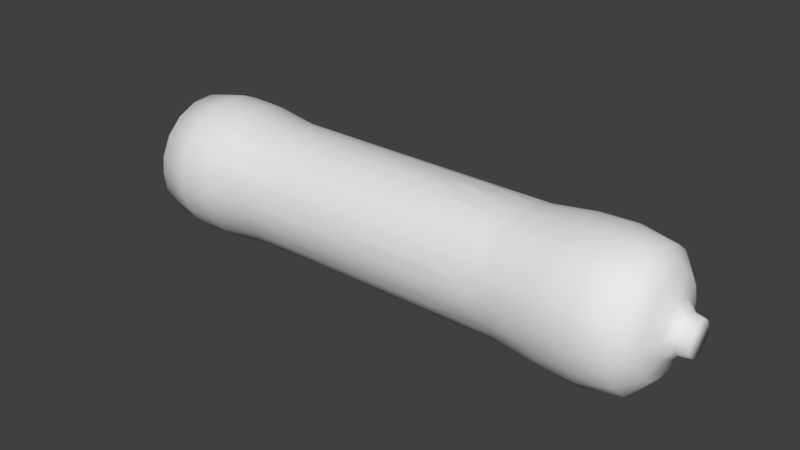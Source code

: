 # Source: Resistor.blend  (saved by Blender 2.79.0; exported with 4.5.12 LTS)
import bpy
from mathutils import Matrix  # noqa: F401  (used for matrix-valued properties, if any)

bpy.ops.wm.read_factory_settings(use_empty=True)
scene = bpy.context.scene
scene.name = 'Scene'

# ---- collections
col_collection_1 = bpy.data.collections.new('Collection 1'); scene.collection.children.link(col_collection_1)

# ---- materials (node trees are filled in below, after node groups)
mat_base = bpy.data.materials.new('Base')
mat_base.alpha_threshold = 0.0
mat_base.use_transparent_shadow = False
mat_base.diffuse_color = (0.8006, 0.8006, 0.8006, 1.0)
mat_base.roughness = 0.5
mat_color1 = bpy.data.materials.new('Color1')
mat_color1.alpha_threshold = 0.0
mat_color1.use_transparent_shadow = False
mat_color1.roughness = 0.5
mat_color2 = bpy.data.materials.new('Color2')
mat_color2.alpha_threshold = 0.0
mat_color2.use_transparent_shadow = False
mat_color2.roughness = 0.5
mat_color3 = bpy.data.materials.new('Color3')
mat_color3.alpha_threshold = 0.0
mat_color3.use_transparent_shadow = False
mat_color3.roughness = 0.5
mat_color4 = bpy.data.materials.new('Color4')
mat_color4.alpha_threshold = 0.0
mat_color4.use_transparent_shadow = False
mat_color4.roughness = 0.5
mat_color5 = bpy.data.materials.new('Color5')
mat_color5.alpha_threshold = 0.0
mat_color5.use_transparent_shadow = False
mat_color5.roughness = 0.5

# ---- material node trees

# ---- world
world_world = bpy.data.worlds.new('World'); scene.world = world_world
world_world.color = (0.05088, 0.05088, 0.05088)
world_world.use_sun_shadow = False
world_world.sun_shadow_jitter_overblur = 0.0
world_world.cycles.sampling_method = 'MANUAL'

# ---- meshes
me_circle_001 = bpy.data.meshes.new('Circle.001')
me_circle_001.from_pydata([(0.8518, 0.7147, -17.2), (-0.1, -1.105, -17.2), (-0.4719, 1.004, -17.2), (0.4719, 1.004, -17.2), (0.2839, -1.073, -17.2), (-0.7869, 0.7822, -17.2), (-9.648e-07, 1.12, -17.19), (0.6336, -0.9108, -17.2), (-1.045, 0.3803, -17.2), (0.9069, -0.6391, -17.2), (1.071, -0.2904, -17.2), (-1.103, -0.1945, -17.19), (1.103, 0.1945, -17.19), (-0.8518, -0.7147, -17.2), (-0.4719, -1.004, -17.2), (-2.701, -0.2659, -16.3), (2.629, -0.6739, -16.3), (-2.447, -1.174, -16.3), (2.701, 0.2659, -16.3), (-1.898, -1.94, -16.3), (2.447, 1.174, -16.3), (-1.12, -2.472, -16.3), (-0.7309, 2.614, -16.3), (1.898, 1.94, -16.3), (-0.2072, -2.706, -16.3), (-1.581, 2.206, -16.3), (1.12, 2.472, -16.3), (0.7309, -2.614, -16.3), (-2.24, 1.532, -16.3), (0.2072, 2.706, -16.3), (1.581, -2.206, -16.3), (-2.629, 0.6739, -16.3), (2.24, -1.532, -16.3), (-4.041, -1.146, -13.28), (4.186, -1.371e-06, -13.27), (-3.405, -2.459, -13.28), (4.041, 1.146, -13.28), (-1.83, -3.78, -13.28), (-0.7268, 4.122, -13.27), (3.405, 2.459, -13.28), (-0.7268, -4.122, -13.27), (-2.093, 3.625, -13.27), (2.093, 3.625, -13.27), (0.427, -4.178, -13.28), (-3.206, 2.691, -13.27), (1.028, 4.072, -13.28), (1.83, -3.78, -13.28), (-4.041, 1.146, -13.28), (3.405, -2.459, -13.28), (-4.186, 1.49e-07, -13.27), (4.041, -1.146, -13.28), (-2.913, -2.444, -9.0), (3.573, 1.3, -9.0), (-1.901, -3.293, -9.0), (-0.6602, 3.744, -9.0), (3.136, 2.631, -11.01), (-0.7109, -4.032, -11.01), (-2.047, 3.545, -11.01), (1.901, 3.293, -9.0), (0.6602, -3.744, -9.0), (-2.913, 2.444, -9.0), (0.6602, 3.744, -9.0), (2.047, -3.545, -11.01), (-3.847, 1.4, -11.01), (2.913, -2.444, -9.0), (-4.094, 1.17e-07, -11.01), (3.847, -1.4, -11.01), (-3.847, -1.4, -11.01), (3.802, -1.325e-06, -9.0), (0.6468, -3.668, -4.867), (-2.854, 2.394, -4.867), (0.6468, 3.668, -4.867), (1.882, -3.26, -8.401), (-3.545, 1.252, -8.343), (2.854, -2.394, -4.867), (-3.764, 1.243e-07, -8.401), (3.537, -1.287, -8.401), (-3.537, -1.287, -8.401), (3.725, 4.971e-08, -4.867), (-2.854, -2.394, -4.867), (3.5, 1.274, -4.867), (-1.863, -3.226, -4.867), (-0.6468, 3.668, -4.867), (2.857, 2.444, -8.343), (-0.6882, -3.696, -8.343), (-1.882, 3.26, -8.401), (1.863, 3.226, -4.867), (0.9069, 0.6391, 17.2), (-0.1, -1.105, 17.2), (-0.4719, 1.004, 17.2), (0.556, 0.963, 17.2), (0.2839, -1.073, 17.2), (-0.7869, 0.7822, 17.2), (-1.889e-06, 1.12, 17.19), (0.72, -0.858, 17.19), (-1.007, 0.4658, 17.2), (-1.106, 0.09335, 17.2), (1.007, -0.4659, 17.2), (-1.045, -0.3803, 17.2), (1.106, -0.09335, 17.2), (-0.7869, -0.7822, 17.2), (1.071, 0.2904, 17.2), (-0.4719, -1.004, 17.2), (-2.701, 0.2659, 16.3), (2.447, -1.174, 16.3), (-2.629, -0.6739, 16.3), (2.701, -0.2659, 16.3), (-2.24, -1.532, 16.3), (2.629, 0.6739, 16.3), (-1.581, -2.206, 16.3), (-0.2072, 2.706, 16.3), (2.24, 1.532, 16.3), (-0.7309, -2.614, 16.3), (-1.12, 2.472, 16.3), (1.581, 2.206, 16.3), (0.2072, -2.706, 16.3), (-1.898, 1.94, 16.3), (0.7309, 2.614, 16.3), (1.12, -2.472, 16.3), (-2.447, 1.174, 16.3), (1.898, -1.94, 16.3), (-4.041, -1.146, 13.28), (4.186, -1.371e-06, 13.27), (-3.206, -2.691, 13.27), (3.933, 1.432, 13.27), (-2.093, -3.625, 13.27), (-0.7268, 4.122, 13.27), (3.405, 2.459, 13.28), (-0.427, -4.178, 13.28), (-2.093, 3.625, 13.27), (2.093, 3.625, 13.27), (0.7268, -4.122, 13.27), (-3.013, 2.926, 13.28), (0.7268, 4.122, 13.27), (1.83, -3.78, 13.28), (-4.041, 1.146, 13.28), (3.405, -2.459, 13.28), (-4.186, 1.49e-07, 13.27), (3.933, -1.432, 13.27), (-3.136, -2.631, 11.01), (3.847, 1.4, 11.01), (-2.047, -3.545, 11.01), (-0.7109, 4.032, 11.01), (2.913, 2.444, 9.0), (-0.6602, -3.744, 9.0), (-1.901, 3.293, 9.0), (2.047, 3.545, 11.01), (0.7109, -4.032, 11.01), (-3.136, 2.631, 11.01), (0.7109, 4.032, 11.01), (1.901, -3.293, 9.0), (-3.573, 1.3, 9.0), (3.136, -2.631, 11.01), (-3.802, 4.732e-07, 9.0), (3.573, -1.3, 9.0), (-3.573, -1.3, 9.0), (4.094, -1.897e-06, 11.01), (0.6536, -3.707, 8.401), (-2.884, 2.42, 8.401), (0.6536, 3.707, 8.401), (1.863, -3.226, 4.867), (-3.5, 1.274, 4.867), (2.884, -2.42, 8.401), (-3.725, 1.192e-07, 4.867), (3.5, -1.274, 4.867), (-3.5, -1.274, 4.867), (3.764, -9.674e-07, 8.401), (-2.884, -2.42, 8.401), (3.537, 1.287, 8.401), (-1.882, -3.26, 8.401), (-0.6536, 3.707, 8.401), (2.854, 2.394, 4.867), (-0.6468, -3.668, 4.867), (-1.863, 3.226, 4.867), (1.882, 3.26, 8.401), (-0.8589, 0.4959, -17.82), (-0.3392, -0.932, -17.82), (0.11, 1.589, -16.66), (-0.9369, 1.288, -16.66), (-1.431, 0.6491, -16.66), (-1.584, -0.1676, -16.66), (-1.105, -1.146, -16.66), (-0.11, -1.589, -16.66), (0.6787, -1.417, -16.66), (1.321, -0.8896, -16.66), (1.584, 0.1676, -16.66), (1.105, 1.146, -16.66), (-2.923, 2.453, -15.4), (-3.458, 1.645, -15.41), (-3.812, 0.3631, -15.41), (-3.706, -0.9626, -15.41), (-3.154, -2.172, -15.41), (-2.22, -3.12, -15.41), (-1.019, -3.691, -15.41), (1.908, -3.305, -15.4), (2.687, -2.728, -15.41), (3.816, -1.267e-06, -15.4), (3.706, 0.9626, -15.41), (3.154, 2.172, -15.41), (2.22, 3.12, -15.41), (1.019, 3.691, -15.41), (-0.7168, 4.065, -11.11), (-3.162, 2.654, -11.11), (-3.162, -2.654, -11.11), (-2.064, -3.575, -11.11), (0.7168, -4.065, -11.11), (3.162, -2.654, -11.11), (4.128, -1.36e-06, -11.11), (3.879, 1.412, -11.11), (2.064, 3.575, -11.11), (0.7168, 4.065, -11.11), (-2.691, -3.207, -13.27), (-6.407e-07, 4.186, -13.27), (-1.432, 3.934, -13.27), (2.691, 3.207, -13.27), (-2.691, 3.207, -13.27), (-3.625, 2.093, -13.27), (2.691, -3.207, -13.27), (-2.647, -3.155, -11.11), (3.567, 2.059, -11.11), (-1.409, -3.87, -11.11), (-1.409, 3.87, -11.11), (2.647, 3.155, -11.11), (-9.101e-07, -4.118, -11.11), (-2.647, 3.155, -11.11), (1.409, 3.87, -11.11), (1.409, -3.87, -11.11), (-3.567, 2.059, -11.11), (2.647, -3.155, -11.11), (-4.056, 0.7151, -11.11), (3.567, -2.059, -11.11), (-4.056, -0.7151, -11.11), (4.056, -0.7151, -11.11), (-0.8589, 0.4959, 17.82), (-0.9841, 0.09144, 17.82), (-0.3392, -0.932, 17.82), (0.08083, -0.985, 17.82), (-0.44, 1.53, 16.66), (-1.321, 0.8896, 16.66), (-1.584, -0.1676, 16.66), (-1.105, -1.146, 16.66), (-0.11, -1.589, 16.66), (0.937, -1.288, 16.66), (1.545, -0.3842, 16.66), (1.431, 0.6991, 16.66), (0.6467, 1.455, 16.66), (-1.908, 3.305, 15.4), (-2.687, 2.728, 15.41), (-3.816, 1.192e-07, 15.4), (-3.706, -0.9626, 15.41), (-3.154, -2.172, 15.41), (-2.22, -3.12, 15.41), (-1.019, -3.691, 15.41), (3.586, -1.305, 15.4), (3.812, -0.3631, 15.41), (3.706, 0.9626, 15.41), (3.154, 2.172, 15.41), (-2.064, 3.575, 11.11), (-3.879, 1.412, 11.11), (-4.128, 1.453e-07, 11.11), (-3.879, -1.412, 11.11), (-0.7168, -4.065, 11.11), (2.064, -3.575, 11.11), (3.879, -1.412, 11.11), (3.162, 2.654, 11.11), (-3.625, -2.093, 13.27), (4.123, -0.7269, 13.27), (4.123, 0.7269, 13.27), (-2.691, -3.207, 13.27), (-1.432, -3.934, 13.27), (-6.407e-07, 4.186, 13.27), (-1.432, 3.934, 13.27), (2.691, 3.207, 13.27), (1.432, 3.934, 13.27), (-3.625, 2.093, 13.27), (2.691, -3.207, 13.27), (-2.647, -3.155, 11.11), (3.567, 2.059, 11.11), (-1.409, -3.87, 11.11), (-1.409, 3.87, 11.11), (2.647, 3.155, 11.11), (-1.941e-06, -4.118, 11.11), (-2.647, 3.155, 11.11), (1.409, 3.87, 11.11), (1.409, -3.87, 11.11), (-3.567, 2.059, 11.11), (2.647, -3.155, 11.11), (-4.056, 0.7151, 11.11), (3.567, -2.059, 11.11), (-4.056, -0.7151, 11.11), (4.056, -0.7151, 11.11), (-1.026e-06, -3.756, 8.334), (-2.414, 2.877, 8.334), (1.284, 3.529, 8.334), (0.08083, 0.985, -17.82), (-0.2609, 0.9533, -17.82), (-0.5712, 0.8065, -17.82), (-0.9963, -1.537e-07, -17.82), (-0.8935, -0.4225, -17.82), (-0.6951, -0.7026, -17.82), (0.173, -0.9812, -17.82), (0.5712, -0.8065, -17.82), (0.8126, -0.5625, -17.82), (0.956, -0.2506, -17.82), (0.9841, 0.09144, -17.82), (0.8935, 0.4225, -17.82), (0.6951, 0.7026, -17.82), (0.4128, 0.898, -17.82), (-8.456e-07, 3.816, -15.4), (-1.019, 3.691, -15.41), (-2.22, 3.12, -15.41), (-1.729e-06, -3.816, -15.4), (1.019, -3.691, -15.41), (3.305, -1.908, -15.4), (3.706, -0.9626, -15.41), (-5.539e-07, 4.118, -11.11), (-3.567, -2.059, -11.11), (4.056, 0.7151, -11.11), (3.921e-07, 3.746, -8.234), (-1.281, 3.52, -8.234), (-3.244, 1.873, -8.234), (-3.689, 0.6505, -8.234), (-3.698, -0.6521, -8.334), (-3.252, -1.878, -8.334), (-2.414, -2.877, -8.334), (-1.281, -3.52, -8.234), (1.281, -3.52, -8.234), (2.414, -2.877, -8.334), (3.244, -1.873, -8.234), (3.698, -0.6521, -8.334), (3.698, 0.6521, -8.334), (3.244, 1.873, -8.234), (2.408, 2.869, -8.234), (0.08083, 0.985, 17.82), (-0.2609, 0.9533, 17.82), (-0.5712, 0.8065, 17.82), (-0.9362, -0.3408, 17.82), (-0.6951, -0.7026, 17.82), (0.4981, -0.8628, 17.82), (0.8126, -0.5625, 17.82), (0.956, -0.2506, 17.82), (0.9841, 0.09144, 17.82), (0.8935, 0.4225, 17.82), (0.6951, 0.7026, 17.82), (0.4128, 0.898, 17.82), (0.3044, 3.817, 15.41), (-1.019, 3.691, 15.41), (-3.305, 1.908, 15.4), (-3.706, 0.9626, 15.41), (-1.729e-06, -3.816, 15.4), (1.019, -3.691, 15.41), (2.22, -3.12, 15.41), (3.154, -2.172, 15.41), (2.453, 2.923, 15.4), (1.592, 3.483, 15.41), (-2.766e-07, 4.118, 11.11), (-3.567, -2.059, 11.11), (4.056, 0.7151, 11.11), (2.584e-08, 3.756, 8.334), (-1.284, 3.529, 8.334), (-3.252, 1.878, 8.334), (-3.698, 0.6521, 8.334), (-3.689, -0.6505, 8.234), (-3.244, -1.873, 8.234), (-2.408, -2.869, 8.234), (-1.284, -3.529, 8.334), (1.284, -3.529, 8.334), (2.408, -2.869, 8.234), (3.252, -1.878, 8.334), (3.689, -0.6505, 8.234), (3.689, 0.6505, 8.234), (3.252, 1.878, 8.334), (2.414, 2.877, 8.334), (-2.408, 2.869, -8.234), (-1.001e-06, -3.746, -8.234), (1.281, 3.52, -8.234), (-2.378, -2.889, 7.511), (-3.689, -0.6505, 7.5), (-3.698, 0.6521, 7.493), (-1.427, 3.454, 7.479), (-2.882, -2.418, 7.509), (-3.705, 0.4941, 7.494), (-2.881, 2.418, 7.484), (-2.278, 2.963, 7.481), (-2.414, 2.877, 7.482), (-3.222, -1.902, 7.506), (-3.244, -1.873, 7.506), (-3.697, -0.5084, 7.499), (-3.648, -0.7864, 7.5), (-3.313, 1.73, 7.488), (-3.252, 1.878, 7.487), (-1.887, 3.268, 7.48), (-1.134, -3.562, 7.514), (-1.881, -3.258, 7.513), (-3.299, -1.743, 7.505), (-2.432, -2.843, 7.511), (-3.774, 3.444e-07, 7.496), (-3.65, 0.8032, 7.492), (-1.284, -3.529, 7.514), (-0.1528, -3.735, 7.515), (-0.6532, 3.704, 7.478), (-2.408, -2.87, 7.511), (-3.547, -1.291, 7.503), (-3.546, 1.291, 7.49), (4.478e-08, 3.755, 7.477), (-1.284, 3.529, 7.478), (-1.025e-06, -3.755, 7.515), (-0.6554, -3.717, 7.515), (3.151, 2.008, 7.457), (-1.024e-06, -3.755, 7.47), (3.691, -0.6122, 7.463), (3.646, -0.7932, 7.463), (3.761, -8.954e-07, 7.462), (2.414, 2.877, 7.455), (2.284, -2.951, 7.468), (2.881, -2.418, 7.467), (1.284, -3.529, 7.469), (2.525, 2.755, 7.455), (3.691, 0.612, 7.46), (3.546, -1.291, 7.464), (3.689, -0.6505, 7.463), (1.887, -3.268, 7.469), (3.252, -1.878, 7.466), (2.891, 2.425, 7.456), (3.535, 1.286, 7.459), (3.252, 1.878, 7.457), (3.689, 0.6505, 7.46), (1.284, 3.529, 7.454), (1.881, 3.257, 7.454), (0.6532, 3.704, 7.453), (3.678, 0.6873, 7.46), (2.434, -2.842, 7.468), (2.408, -2.87, 7.468), (3.315, -1.726, 7.465), (4.532e-08, 3.755, 7.453), (0.6532, -3.704, 7.47), (1.429, -3.453, 7.469), (-2.521, -2.749, 4.918), (-2.409, -2.871, 4.917), (-3.726, 1.245e-07, 4.929), (-1.863, 3.227, 4.943), (-3.697, 0.6518, 4.932), (-3.246, -1.874, 4.921), (-3.725, 0.01169, 4.929), (-2.27, -2.96, 4.917), (-0.647, -3.669, 4.914), (-2.876, -2.413, 4.919), (-3.501, -1.274, 4.924), (-3.504, 1.262, 4.935), (-0.6554, -3.667, 4.914), (-3.724, -0.01199, 4.929), (-2.876, 2.413, 4.939), (-3.691, -0.6508, 4.927), (-3.502, 1.274, 4.935), (-3.504, -1.264, 4.924), (-3.251, 1.877, 4.937), (-1.875, 3.218, 4.943), (-1.877, -3.251, 4.916), (-0.6381, -3.67, 4.914), (-3.496, -1.284, 4.924), (-1.284, -3.527, 4.914), (-3.496, 1.286, 4.935), (-2.413, 2.875, 4.941), (-1.021e-06, -3.754, 4.914), (-1.85, 3.233, 4.943), (-0.6519, 3.697, 4.945), (-1.284, 3.527, 4.944), (1.008e-07, 3.754, 4.945), (-3.145, -2.005, 4.921), (2.849, 2.4, 4.905), (1.863, -3.226, 4.835), (-1.021e-06, -3.753, 4.828), (3.641, 0.8098, 4.885), (2.413, 2.875, 4.911), (1.013e-07, 3.754, 4.922), (2.523, -2.746, 4.841), (3.754, -6.971e-07, 4.875), (2.409, -2.871, 4.839), (3.691, 0.6508, 4.883), (3.251, -1.877, 4.852), (1.284, -3.527, 4.831), (2.858, 2.389, 4.905), (1.877, 3.251, 4.916), (3.698, 0.484, 4.881), (1.284, 3.527, 4.919), (3.251, 1.877, 4.899), (2.875, -2.413, 4.845), (3.527, 1.284, 4.891), (3.691, -0.6508, 4.867), (0.6519, 3.697, 4.921), (3.698, -0.4834, 4.869), (0.6518, -3.697, 4.829), (1.861, -3.227, 4.835), (2.854, 2.395, 4.905), (-3.719, 0.1105, 2.642), (-3.732, 1.201e-07, 2.643), (-1.017e-06, -3.752, 2.684), (-3.695, 0.6516, 2.636), (-1.866, 3.232, 2.609), (-2.871, -2.409, 2.669), (-3.508, 1.27, 2.63), (-2.412, 2.874, 2.612), (-2.87, 2.409, 2.617), (-3.692, -0.651, 2.65), (-3.507, -1.276, 2.657), (-3.247, -1.875, 2.664), (-3.078, -2.095, 2.666), (-1.956, 3.165, 2.609), (-3.249, 1.876, 2.623), (-1.874, -3.245, 2.678), (-2.597, -2.668, 2.672), (-2.41, -2.872, 2.674), (-3.457, 1.376, 2.629), (-0.6537, -3.673, 2.683), (-1.283, -3.526, 2.681), (-0.7526, -3.644, 2.683), (-3.533, 1.168, 2.631), (-0.6507, 3.69, 2.604), (-2.176, -3.021, 2.676), (-0.539, -3.681, 2.683), (1.525e-07, 3.752, 2.603), (-1.283, 3.526, 2.605), (-1.762, 3.277, 2.608), (3.747, -5.264e-07, 2.648), (2.412, 2.874, 2.628), (2.871, -2.409, 2.666), (1.283, -3.526, 2.673), (1.765, -3.275, 2.672), (3.457, -1.375, 2.658), (3.704, 0.373, 2.646), (3.507, -1.276, 2.657), (2.41, -2.872, 2.669), (2.92, 2.305, 2.632), (3.25, -1.876, 2.662), (3.608, 0.9166, 2.642), (2.777, 2.475, 2.631), (3.692, -0.651, 2.653), (3.521, 1.282, 2.639), (1.521e-07, 3.752, 2.622), (3.692, 0.651, 2.644), (3.249, 1.876, 2.635), (2.854, 2.403, 2.631), (1.283, 3.526, 2.623), (0.6507, 3.69, 2.622), (1.874, 3.245, 2.625), (3.704, -0.3733, 2.651), (2.597, -2.668, 2.667), (1.866, -3.232, 2.671), (0.6507, -3.69, 2.675), (-2.083, -3.082, 0.4337), (-0.6607, -3.678, 0.4301), (-3.694, 0.6513, 0.4564), (-3.693, -0.6512, 0.4485), (-1.869, 3.237, 0.4722), (-2.866, -2.404, 0.4378), (-0.4278, -3.695, 0.43), (-2.866, 2.405, 0.4671), (-3.513, -1.278, 0.4447), (-3.713, 0.2191, 0.4538), (-0.8616, -3.618, 0.4304), (-3.248, 1.875, 0.4639), (-3.515, 1.267, 0.4602), (-3.248, -1.875, 0.441), (-3.738, 1.209e-07, 0.4525), (-1.87, -3.24, 0.4327), (-2.673, -2.587, 0.4367), (-3.414, 1.475, 0.4614), (-3.012, -2.183, 0.4392), (-1.283, -3.525, 0.431), (-2.411, 2.873, 0.4699), (-3.564, 1.064, 0.4589), (-0.6496, 3.684, 0.4749), (-1.014e-06, -3.751, 0.4296), (-2.411, -2.873, 0.435), (-1.668, 3.325, 0.4727), (-1.283, 3.525, 0.4739), (1.996e-07, 3.751, 0.4753), (-2.045, 3.106, 0.4714), (3.693, -0.6513, 0.4268), (0.6496, -3.684, 0.4174), (-1.014e-06, -3.751, 0.4172), (3.741, -3.563e-07, 0.4289), (2.411, -2.873, 0.4199), (2.411, 2.873, 0.4378), (1.869, -3.237, 0.4188), (2.865, -2.404, 0.4214), (1.283, -3.525, 0.4179), (1.283, 3.525, 0.4398), (3.71, 0.263, 0.4297), (1.665, -3.326, 0.4185), (2.986, 2.218, 0.4358), (3.248, -1.875, 0.423), (2.703, 2.555, 0.4368), (3.515, 1.279, 0.4328), (3.413, -1.477, 0.4243), (3.248, 1.875, 0.4347), (3.693, 0.6512, 0.4309), (3.577, 1.022, 0.432), (0.6496, 3.684, 0.4403), (1.87, 3.24, 0.4389), (3.71, -0.2629, 0.4281), (3.513, -1.279, 0.4249), (2.674, -2.586, 0.4208), (2.855, 2.411, 0.4364), (2.004e-07, 3.751, 0.4405), (-2.147, 3.04, -1.967), (-1.01e-06, -3.749, -1.995), (-2.939, -2.28, -1.989), (-3.249, -1.876, -1.987), (-3.519, -1.281, -1.985), (-3.693, 0.6511, -1.977), (-3.695, -0.6515, -1.982), (-2.412, -2.874, -1.992), (-2.86, -2.4, -1.99), (-3.745, 1.218e-07, -1.98), (-3.706, 0.3399, -1.978), (-1.873, 3.243, -1.966), (-2.86, 2.4, -1.97), (-1.559, 3.379, -1.966), (-2.41, 2.872, -1.968), (-0.9791, -3.591, -1.995), (-3.247, 1.875, -1.972), (-1.982, -3.148, -1.993), (-1.867, -3.233, -1.993), (-2.756, -2.499, -1.99), (-3.366, 1.587, -1.973), (-0.308, -3.709, -1.995), (-0.6683, -3.683, -1.995), (-3.599, 0.9483, -1.976), (-0.6483, 3.677, -1.965), (-1.282, -3.523, -1.994), (-3.523, 1.263, -1.975), (-1.282, 3.523, -1.965), (2.535e-07, 3.749, -1.964), (3.734, -1.722e-07, -1.972), (3.519, -1.281, -1.982), (2.41, 2.872, -1.951), (3.695, 0.6515, -1.967), (2.86, -2.4, -1.99), (1.282, -3.523, -1.998), (3.717, 0.1438, -1.971), (2.756, -2.499, -1.991), (3.057, 2.123, -1.957), (3.542, 1.136, -1.964), (3.247, -1.875, -1.986), (2.531e-07, 3.749, -1.945), (1.282, 3.523, -1.946), (2.621, 2.642, -1.953), (2.412, -2.874, -1.993), (3.508, 1.277, -1.963), (2.855, 2.42, -1.954), (3.247, 1.875, -1.958), (3.695, -0.6515, -1.977), (3.366, -1.587, -1.984), (0.6483, 3.677, -1.945), (1.867, 3.233, -1.948), (1.873, -3.244, -1.996), (1.558, -3.38, -1.997), (3.717, -0.1437, -1.973), (0.6483, -3.677, -1.999), (-1.876, 3.249, -4.129), (-1.282, 3.522, -4.127), (-3.696, -0.6517, -4.158), (-1.007e-06, -3.748, -4.182), (-3.691, 0.6509, -4.148), (-0.6751, -3.687, -4.181), (-1.891, -3.207, -4.178), (-2.855, -2.396, -4.172), (-2.412, -2.875, -4.175), (-2.874, -2.367, -4.171), (-2.855, 2.396, -4.135), (-1.463, 3.428, -4.127), (-3.25, -1.877, -4.168), (-3.246, 1.874, -4.139), (-1.864, -3.228, -4.178), (-3.752, 1.227e-07, -4.153), (-2.409, 2.871, -4.132), (-3.525, -1.283, -4.163), (-3.324, 1.686, -4.141), (-1.282, -3.522, -4.18), (-2.83, -2.42, -4.172), (-3.63, 0.845, -4.147), (-1.085, -3.566, -4.18), (-3.7, 0.4477, -4.15), (-0.6472, 3.671, -4.125), (-2.237, 2.981, -4.131), (3.013e-07, 3.748, -4.125), (-3.531, 1.259, -4.144), (-0.2001, -3.722, -4.182), (3.727, -3.808e-09, -4.169), (2.856, 2.428, -4.161), (2.409, 2.871, -4.159), (2.855, -2.396, -4.177), (3.525, -1.283, -4.173), (1.282, -3.522, -4.181), (1.876, -3.249, -4.18), (3.723, 0.03467, -4.169), (1.282, 3.522, -4.157), (2.83, -2.419, -4.177), (3.123, 2.035, -4.162), (3.246, -1.874, -4.175), (2.546, 2.722, -4.16), (3.502, 1.275, -4.165), (3.696, -0.6517, -4.171), (1.461, -3.429, -4.181), (3.246, 1.874, -4.163), (3.696, 0.6517, -4.167), (3.723, -0.03466, -4.169), (3.323, -1.687, -4.175), (2.412, -2.875, -4.179), (3.51, 1.241, -4.165), (0.6472, 3.67, -4.157), (1.864, 3.228, -4.158), (3.02e-07, 3.748, -4.156), (0.6472, -3.67, -4.181)], [], [(6, 295, 2), (6, 294, 295), (0, 305, 306), (182, 14, 1), (2, 296, 5), (5, 178, 2), (2, 295, 296), (186, 0, 3), (182, 1, 4), (5, 175, 8), (5, 296, 175), (177, 3, 6), (183, 4, 7), (184, 7, 9), (180, 8, 11), (184, 9, 10), (11, 298, 13), (11, 297, 298), (185, 10, 12), (13, 298, 299), (12, 305, 0), (12, 304, 305), (181, 13, 14), (189, 31, 15), (190, 15, 17), (191, 17, 19), (197, 18, 20), (192, 19, 21), (198, 20, 23), (193, 21, 24), (199, 23, 26), (200, 26, 29), (188, 28, 31), (195, 30, 32), (37, 220, 204), (38, 309, 213), (41, 310, 215), (43, 312, 46), (43, 311, 312), (46, 312, 194), (47, 229, 63), (48, 230, 206), (50, 232, 66), (203, 218, 51), (51, 323, 316), (316, 203, 51), (208, 219, 52), (52, 330, 317), (317, 208, 52), (204, 220, 53), (53, 324, 218), (218, 204, 53), (201, 221, 54), (54, 318, 315), (315, 201, 54), (209, 225, 58), (58, 332, 222), (222, 209, 58), (205, 226, 59), (59, 374, 223), (223, 205, 59), (202, 227, 60), (60, 373, 224), (224, 202, 60), (210, 315, 61), (61, 375, 225), (225, 210, 61), (206, 230, 64), (64, 327, 228), (228, 206, 64), (207, 317, 68), (68, 329, 232), (232, 207, 68), (374, 59, 69), (59, 326, 69), (373, 60, 70), (60, 320, 70), (375, 61, 71), (61, 318, 71), (160, 492, 470), (321, 681, 687, 73), (327, 64, 74), (64, 328, 74), (163, 494, 495), (164, 528, 530), (329, 68, 78), (68, 330, 78), (323, 51, 79), (51, 324, 79), (330, 52, 80), (52, 331, 80), (324, 53, 81), (53, 325, 81), (318, 54, 82), (54, 319, 82), (332, 701, 690, 83), (84, 374, 688, 665), (172, 515, 513), (373, 685, 660, 85), (173, 522, 498), (332, 58, 86), (58, 375, 86), (237, 89, 93), (88, 236, 235), (88, 235, 102), (102, 241, 88), (91, 338, 236), (91, 236, 88), (88, 241, 91), (238, 95, 92), (90, 245, 93), (94, 338, 91), (91, 242, 94), (239, 98, 96), (243, 99, 97), (98, 240, 100), (244, 87, 101), (100, 240, 102), (346, 113, 110), (354, 117, 114), (350, 118, 115), (345, 110, 117), (351, 120, 118), (348, 103, 119), (352, 104, 120), (121, 289, 260), (122, 254, 266), (123, 250, 265), (124, 255, 267), (125, 251, 268), (127, 277, 264), (128, 349, 252), (128, 252, 269), (177, 6, 2, 178), (132, 282, 148), (134, 284, 262), (280, 264, 143), (264, 277, 143), (143, 372, 280), (281, 261, 144), (261, 278, 144), (144, 291, 281), (282, 257, 145), (257, 279, 145), (145, 292, 282), (286, 262, 150), (262, 284, 150), (150, 367, 286), (287, 258, 151), (258, 285, 151), (151, 361, 287), (289, 259, 153), (259, 287, 153), (153, 362, 289), (290, 263, 154), (263, 288, 154), (154, 369, 290), (356, 260, 155), (260, 289, 155), (155, 363, 356), (150, 366, 436, 421), (367, 150, 421, 414), (151, 360, 389, 403), (361, 151, 403, 397), (367, 431, 415, 162), (153, 361, 381, 396), (362, 153, 396, 387), (154, 368, 433, 419), (369, 154, 419, 411), (155, 362, 388, 402), (363, 155, 402, 394), (369, 410, 412, 166), (78, 696, 689), (363, 385, 380, 167), (79, 680, 667), (370, 430, 424, 168), (364, 376, 393, 169), (143, 371, 408, 423), (372, 143, 423, 417), (144, 365, 392, 407), (291, 144, 407, 399), (145, 359, 379, 391), (292, 145, 391, 383), (306, 307, 3, 0), (1, 176, 300), (1, 14, 176), (3, 177, 186), (178, 5, 8, 179), (4, 183, 182), (4, 1, 300), (307, 294, 6, 3), (300, 301, 7, 4), (7, 184, 183), (301, 302, 9, 7), (8, 175, 297), (8, 180, 179), (302, 303, 10, 9), (11, 8, 297), (10, 185, 184), (180, 11, 13, 181), (303, 304, 12, 10), (185, 12, 0, 186), (299, 176, 14, 13), (14, 182, 181), (32, 16, 314, 313), (15, 190, 189), (15, 31, 180), (16, 184, 185), (16, 18, 196, 314), (16, 32, 184), (17, 180, 181), (17, 191, 190), (17, 15, 180), (18, 197, 196), (29, 22, 309, 308), (18, 16, 185), (19, 192, 191), (19, 17, 181), (20, 185, 186), (20, 198, 197), (20, 18, 185), (21, 181, 182), (21, 193, 192), (21, 19, 181), (22, 177, 178), (22, 25, 310, 309), (22, 29, 177), (23, 199, 198), (23, 20, 186), (24, 311, 193), (24, 21, 182), (24, 27, 312, 311), (25, 22, 178), (26, 186, 177), (26, 200, 199), (26, 23, 186), (27, 182, 183), (25, 28, 187, 310), (27, 24, 182), (28, 178, 179), (28, 188, 187), (27, 30, 194, 312), (28, 25, 178), (29, 308, 200), (29, 26, 177), (30, 183, 184), (30, 195, 194), (191, 35, 33, 190), (30, 27, 183), (31, 179, 180), (31, 189, 188), (31, 28, 179), (32, 313, 195), (32, 30, 184), (316, 67, 33, 35), (197, 36, 34, 196), (33, 67, 231), (317, 207, 34, 36), (232, 50, 34, 207), (314, 196, 34, 50), (192, 211, 35, 191), (218, 203, 35, 211), (198, 39, 36, 197), (35, 203, 316), (219, 208, 36, 39), (218, 211, 37, 204), (36, 208, 317), (37, 192, 193), (221, 201, 38, 213), (37, 211, 192), (315, 212, 38, 201), (308, 309, 38, 212), (199, 214, 39, 198), (222, 55, 39, 214), (311, 43, 40, 193), (39, 55, 219), (223, 56, 40, 43), (220, 37, 40, 56), (224, 57, 41, 215), (40, 37, 193), (221, 213, 41, 57), (309, 310, 41, 213), (200, 45, 42, 199), (225, 209, 42, 45), (222, 214, 42, 209), (226, 205, 43, 46), (42, 214, 199), (188, 216, 44, 187), (43, 205, 223), (227, 202, 44, 216), (224, 215, 44, 202), (310, 187, 44, 215), (308, 212, 45, 200), (315, 210, 45, 212), (195, 217, 46, 194), (45, 210, 225), (228, 62, 46, 217), (227, 216, 47, 63), (46, 62, 226), (47, 188, 189), (228, 217, 48, 206), (47, 216, 188), (48, 195, 313), (190, 33, 49, 189), (48, 217, 195), (231, 65, 49, 33), (229, 47, 49, 65), (230, 48, 50, 66), (49, 47, 189), (313, 314, 50, 48), (332, 83, 55, 222), (51, 218, 324), (52, 219, 331), (53, 220, 325), (54, 221, 319), (331, 219, 55, 83), (374, 84, 56, 223), (325, 220, 56, 84), (373, 85, 57, 224), (319, 221, 57, 85), (327, 72, 62, 228), (58, 225, 375), (59, 226, 326), (60, 227, 320), (61, 315, 318), (326, 226, 62, 72), (321, 73, 63, 229), (320, 227, 63, 73), (322, 75, 65, 231), (64, 230, 328), (321, 229, 65, 75), (329, 76, 66, 232), (328, 230, 66, 76), (323, 77, 67, 316), (322, 231, 67, 77), (160, 470, 477, 432, 414), (68, 317, 330), (163, 495, 503, 452, 450), (73, 687, 678, 320), (74, 698, 709, 327), (164, 488, 420, 411), (165, 504, 505, 442, 459), (322, 77, 677, 662), (90, 87, 244, 245), (330, 706, 696, 78), (78, 707, 703, 329), (324, 668, 680, 79), (79, 669, 672, 323), (80, 710, 706, 330), (81, 666, 668, 324), (83, 690, 699, 331), (93, 89, 334), (93, 334, 333), (87, 90, 343), (87, 343, 342), (92, 89, 237, 238), (89, 92, 335), (89, 335, 334), (344, 90, 93, 333), (90, 344, 343), (241, 242, 91), (92, 95, 233), (92, 233, 335), (234, 233, 95, 96), (245, 237, 93), (96, 95, 238, 239), (97, 94, 242, 243), (94, 97, 339), (94, 339, 338), (336, 234, 96, 98), (101, 99, 243, 244), (97, 99, 340), (97, 340, 339), (239, 240, 98), (99, 101, 341), (99, 341, 340), (336, 98, 100, 337), (337, 100, 102, 235), (101, 87, 342), (101, 342, 341), (105, 103, 248, 249), (240, 241, 102), (103, 105, 239), (103, 348, 248), (106, 104, 253, 254), (104, 106, 243), (104, 352, 253), (240, 239, 105, 107), (107, 105, 249, 250), (244, 243, 106, 108), (108, 106, 254, 255), (109, 107, 250, 251), (107, 109, 240), (111, 108, 255, 256), (108, 111, 244), (241, 240, 109, 112), (112, 109, 251, 252), (245, 244, 111, 114), (110, 113, 237), (110, 345, 346), (114, 111, 256, 353), (115, 112, 252, 349), (112, 115, 241), (238, 237, 113, 116), (116, 113, 246, 247), (113, 346, 246), (242, 241, 115, 118), (114, 117, 245), (114, 353, 354), (119, 116, 247, 347), (115, 349, 350), (116, 119, 238), (237, 245, 117, 110), (239, 238, 119, 103), (117, 354, 345), (118, 120, 242), (118, 350, 351), (243, 242, 120, 104), (119, 347, 348), (250, 249, 121, 265), (120, 351, 352), (356, 265, 121, 260), (255, 254, 122, 267), (290, 156, 122, 266), (357, 267, 122, 156), (251, 250, 123, 268), (356, 139, 123, 265), (276, 268, 123, 139), (256, 255, 124, 127), (357, 140, 124, 267), (277, 127, 124, 140), (252, 251, 125, 269), (276, 141, 125, 268), (278, 269, 125, 141), (345, 270, 126, 346), (126, 271, 346), (355, 142, 126, 270), (279, 271, 126, 142), (353, 256, 127, 272), (280, 272, 127, 264), (278, 261, 128, 269), (247, 246, 129, 132), (128, 261, 281), (346, 271, 129, 246), (279, 257, 129, 271), (282, 132, 129, 257), (353, 272, 130, 354), (130, 273, 354), (280, 146, 130, 272), (283, 273, 130, 146), (349, 128, 131, 350), (131, 134, 350), (281, 147, 131, 128), (284, 134, 131, 147), (347, 247, 132, 274), (285, 274, 132, 148), (354, 273, 133, 345), (133, 270, 345), (283, 149, 133, 273), (355, 270, 133, 149), (286, 275, 134, 262), (134, 275, 351), (134, 351, 350), (347, 274, 135, 348), (285, 258, 135, 274), (351, 275, 136, 352), (135, 258, 287), (286, 152, 136, 275), (249, 248, 137, 121), (136, 152, 288), (348, 135, 137, 248), (287, 259, 137, 135), (289, 121, 137, 259), (254, 253, 138, 266), (352, 136, 138, 253), (288, 263, 138, 136), (290, 266, 138, 263), (363, 167, 139, 356), (364, 276, 139, 167), (370, 168, 140, 357), (371, 277, 140, 168), (364, 169, 141, 276), (365, 278, 141, 169), (358, 170, 142, 355), (359, 279, 142, 170), (372, 174, 146, 280), (143, 277, 371), (144, 278, 365), (145, 279, 359), (293, 283, 146, 174), (291, 157, 147, 281), (366, 284, 147, 157), (292, 158, 148, 282), (360, 285, 148, 158), (293, 159, 149, 283), (358, 355, 149, 159), (367, 162, 152, 286), (150, 284, 366), (151, 285, 360), (368, 288, 152, 162), (369, 166, 156, 290), (153, 287, 361), (154, 288, 368), (155, 289, 362), (370, 357, 156, 166), (69, 714, 663, 374), (366, 157, 435, 416), (70, 670, 676, 373), (360, 158, 382, 390), (71, 711, 697, 375), (358, 159, 429, 434, 404), (368, 162, 415, 422), (366, 416, 436), (360, 390, 389), (161, 516, 497, 441, 448), (371, 168, 424, 425), (361, 378, 381), (368, 422, 433), (365, 169, 393, 398), (82, 684, 686, 713, 318), (359, 170, 400, 405), (86, 712, 691, 332), (371, 425, 408), (171, 535, 524, 473, 469), (365, 398, 392), (172, 519, 496, 471, 463, 458), (359, 405, 379), (173, 507, 501, 462, 456), (293, 174, 428, 427), (334, 335, 233, 234, 336, 337, 235, 236, 338, 339, 340, 341, 342, 343, 344, 333), (295, 294, 307, 306, 305, 304, 303, 302, 301, 300, 176, 299, 298, 297, 175, 296), (394, 402, 447, 459), (393, 376, 444, 457), (383, 391, 440, 456), (395, 401, 364), (397, 403, 453, 448), (402, 388, 454, 447), (391, 379, 464, 440), (381, 378, 441, 443), (403, 389, 461, 453), (380, 385, 468, 446), (399, 407, 445, 458), (383, 384, 292), (380, 395, 364, 167), (390, 382, 451, 455), (407, 392, 449, 445), (405, 400, 465, 466), (379, 405, 466, 464), (397, 378, 361), (387, 377, 362), (401, 376, 364), (387, 396, 439, 450), (384, 382, 158, 292), (389, 390, 455, 461), (404, 400, 170, 358), (399, 406, 291), (377, 388, 362), (396, 381, 443, 439), (398, 393, 457, 460), (392, 398, 460, 449), (394, 386, 363), (386, 385, 363), (409, 435, 157, 291, 406), (422, 415, 486, 479), (433, 422, 479, 164), (417, 413, 372), (411, 420, 369), (424, 430, 472, 487), (408, 425, 485, 481), (434, 429, 489, 474, 467), (432, 431, 367), (427, 428, 482, 484), (420, 410, 369), (411, 419, 164), (427, 429, 159, 293), (425, 424, 487, 485), (413, 428, 174, 372), (418, 426, 370), (414, 421, 160), (419, 433, 164), (421, 436, 160), (412, 418, 370, 166), (417, 423, 493, 469), (426, 430, 370), (412, 410, 490, 476), (423, 408, 481, 493), (416, 435, 491, 480), (436, 416, 480, 492, 160), (414, 432, 367), (415, 431, 475, 486), (459, 442, 386, 394), (446, 468, 506, 499), (466, 465, 517, 521), (460, 457, 509, 514), (437, 438, 401, 395), (456, 440, 173), (453, 461, 161), (445, 449, 172), (450, 439, 163), (439, 443, 163), (446, 437, 395, 380), (456, 462, 384, 383), (457, 444, 518, 509), (443, 441, 497, 494, 163), (455, 451, 502, 508), (448, 441, 378, 397), (459, 447, 165), (450, 452, 377, 387), (438, 444, 376, 401), (440, 464, 173), (462, 451, 382, 384), (467, 465, 400, 404, 434), (458, 463, 409, 406, 399), (447, 454, 165), (452, 454, 388, 377), (448, 453, 161), (458, 445, 172), (464, 466, 521, 522, 173), (461, 455, 508, 512, 161), (449, 460, 514, 515, 172), (442, 468, 385, 386), (471, 491, 435, 409, 463), (469, 493, 171), (476, 483, 418, 412), (484, 489, 429, 427), (493, 481, 171), (492, 480, 526, 527), (469, 473, 413, 417), (488, 164, 530, 536), (473, 482, 428, 413), (470, 492, 527, 547), (487, 472, 534, 537), (478, 472, 430, 426), (484, 482, 544, 542), (474, 489, 543, 538), (486, 475, 546, 525), (485, 487, 537, 540), (479, 486, 525, 533), (483, 478, 426, 418), (476, 490, 545, 523), (480, 491, 548, 526), (477, 475, 431, 432), (477, 470, 547, 531), (164, 479, 533, 528), (488, 490, 410, 420), (481, 485, 540, 532, 171), (514, 509, 564, 568), (510, 511, 438, 437), (522, 521, 575, 574), (513, 519, 172), (521, 517, 571, 575), (508, 502, 556, 560), (495, 494, 558, 563), (499, 510, 437, 446), (499, 506, 567, 554), (512, 500, 161), (501, 507, 577, 569), (494, 497, 551, 558), (497, 516, 570, 551), (503, 495, 563, 552), (511, 518, 444, 438), (509, 518, 549, 564), (498, 522, 574, 553), (501, 502, 451, 462), (520, 517, 465, 467, 474, 538), (496, 519, 555, 572), (503, 504, 165, 454, 452), (500, 516, 161), (515, 514, 568, 559), (498, 507, 173), (505, 504, 557, 562), (505, 506, 468, 442), (512, 508, 560, 566), (513, 515, 559, 550), (496, 548, 491, 471), (531, 547, 584, 582), (524, 535, 592, 583), (530, 528, 594, 601), (540, 537, 593, 595), (525, 546, 602, 585), (531, 546, 475, 477), (536, 545, 490, 488), (536, 530, 601, 578), (538, 543, 598, 604, 576, 520), (542, 543, 489, 484), (541, 535, 171), (524, 544, 482, 473), (526, 548, 579, 586), (529, 539, 478, 483), (532, 541, 171), (542, 544, 599, 587), (523, 545, 600, 581), (532, 540, 595, 590), (527, 526, 586, 589), (523, 529, 483, 476), (539, 534, 472, 478), (537, 534, 597, 593), (533, 525, 585, 591), (528, 533, 591, 594), (547, 527, 589, 584), (574, 575, 632, 618), (554, 567, 607, 613), (566, 560, 621, 625), (565, 573, 511, 510), (550, 555, 519, 513), (552, 563, 614, 611), (572, 555, 626, 606, 580), (554, 565, 510, 499), (568, 564, 623, 630), (563, 558, 615, 614), (551, 570, 628, 610), (566, 561, 500, 512), (562, 557, 609, 608), (560, 556, 617, 621), (558, 551, 610, 615), (573, 549, 518, 511), (569, 556, 502, 501), (576, 571, 517, 520), (569, 577, 605, 619), (553, 574, 618, 616), (575, 571, 629, 632), (552, 557, 504, 503), (561, 570, 516, 500), (559, 568, 630, 620), (553, 577, 507, 498), (564, 549, 622, 623), (550, 559, 620, 627), (562, 567, 506, 505), (580, 579, 548, 496, 572), (595, 593, 649, 651), (587, 599, 655, 646), (593, 597, 643, 649), (582, 602, 546, 531), (601, 594, 653, 635), (604, 598, 654, 645), (603, 592, 535, 541), (587, 598, 543, 542), (583, 599, 544, 524), (578, 600, 545, 536), (588, 596, 539, 529), (578, 601, 635, 652), (583, 592, 647, 636), (590, 603, 541, 532), (582, 584, 656, 648), (586, 579, 659, 639), (589, 586, 639, 657), (584, 589, 657, 656), (581, 588, 529, 523), (596, 597, 534, 539), (590, 595, 651, 642), (594, 591, 644, 653), (585, 602, 641, 638), (581, 600, 658, 634), (591, 585, 638, 644), (614, 615, 683, 675), (611, 614, 675, 662), (624, 612, 573, 565), (627, 626, 555, 550), (625, 621, 673, 678), (630, 623, 674, 679), (615, 610, 664, 683), (632, 629, 684, 661), (627, 620, 682, 665), (613, 607, 669, 667), (613, 624, 565, 554), (621, 617, 670, 673), (616, 618, 671, 660), (623, 622, 666, 674), (625, 631, 561, 566), (618, 632, 661, 671), (606, 626, 688, 663), (608, 609, 677, 672), (619, 605, 685, 676), (612, 622, 549, 573), (619, 617, 556, 569), (633, 629, 571, 576, 604, 645), (620, 630, 679, 682), (611, 609, 557, 552), (631, 628, 570, 561), (616, 605, 577, 553), (610, 628, 681, 664), (608, 607, 567, 562), (606, 659, 579, 580), (635, 653, 708, 693), (657, 639, 694, 704), (638, 641, 698, 692), (648, 641, 602, 582), (639, 659, 714, 694), (653, 644, 700, 708), (650, 647, 592, 603), (646, 654, 598, 587), (636, 655, 599, 583), (649, 643, 710, 702), (652, 658, 600, 578), (648, 656, 695, 709), (642, 650, 603, 590), (640, 637, 596, 588), (642, 651, 705, 699), (646, 655, 712, 697), (634, 640, 588, 581), (651, 649, 702, 705), (636, 647, 701, 691), (637, 643, 597, 596), (644, 638, 692, 700), (645, 654, 711, 713, 686, 633), (652, 635, 693, 703), (656, 657, 704, 695), (634, 658, 707, 689), (663, 688, 374), (682, 679, 325), (680, 668, 612, 624), (667, 669, 79), (671, 661, 319), (665, 688, 626, 627), (665, 682, 325, 84), (667, 680, 624, 613), (664, 681, 321), (678, 687, 631, 625), (662, 675, 75, 322), (661, 684, 82, 319), (674, 666, 81), (668, 666, 622, 612), (675, 683, 321, 75), (683, 664, 321), (660, 671, 319, 85), (676, 670, 617, 619), (686, 684, 629, 633), (676, 685, 373), (662, 677, 609, 611), (687, 681, 628, 631), (679, 674, 81, 325), (660, 685, 605, 616), (672, 677, 77, 323), (673, 670, 70, 320), (672, 669, 607, 608), (678, 673, 320), (663, 714, 659, 606), (708, 700, 328), (709, 695, 72, 327), (705, 702, 80, 331), (695, 704, 326, 72), (694, 714, 69, 326), (703, 693, 76, 329), (703, 707, 658, 652), (709, 698, 641, 648), (690, 701, 647, 650), (697, 711, 654, 646), (691, 712, 655, 636), (702, 710, 80), (697, 712, 86, 375), (713, 711, 71, 318), (696, 706, 637, 640), (699, 690, 650, 642), (692, 698, 74), (699, 705, 331), (700, 692, 74, 328), (689, 696, 640, 634), (704, 694, 326), (706, 710, 643, 637), (693, 708, 328, 76), (691, 701, 332), (689, 707, 78)])
me_circle_001.polygons.foreach_set('use_smooth', [True] * 862)
me_circle_001.polygons.foreach_set('material_index', [0, 0, 0, 0, 0, 0, 0, 0, 0, 0, 0, 0, 0, 0, 0, 0, 0, 0, 0, 0, 0, 0, 0, 0, 0, 0, 0, 0, 0, 0, 0, 0, 0, 0, 5, 0, 0, 0, 0, 0, 5, 5, 5, 0, 0, 0, 0, 0, 0, 0, 0, 0, 0, 0, 0, 0, 0, 0, 0, 0, 0, 0, 0, 0, 0, 0, 0, 0, 0, 0, 0, 0, 0, 0, 0, 0, 0, 0, 0, 0, 0, 0, 0, 0, 0, 0, 0, 0, 0, 0, 0, 0, 0, 0, 0, 0, 0, 0, 0, 0, 0, 0, 0, 0, 0, 0, 0, 0, 0, 0, 0, 0, 0, 0, 0, 0, 0, 0, 0, 0, 0, 0, 0, 0, 0, 1, 0, 0, 0, 0, 1, 0, 0, 0, 1, 1, 0, 0, 0, 0, 0, 0, 0, 0, 0, 0, 0, 0, 0, 0, 0, 0, 0, 0, 0, 0, 0, 0, 0, 0, 0, 0, 0, 0, 0, 0, 0, 0, 0, 0, 0, 0, 0, 0, 0, 0, 0, 0, 0, 0, 0, 0, 0, 0, 0, 0, 0, 0, 0, 0, 0, 0, 0, 0, 0, 0, 0, 0, 0, 0, 0, 0, 0, 0, 0, 0, 0, 0, 0, 0, 0, 0, 0, 0, 0, 0, 0, 0, 0, 0, 0, 0, 0, 0, 0, 0, 0, 0, 0, 0, 0, 0, 0, 0, 0, 0, 0, 0, 0, 0, 0, 0, 0, 0, 0, 0, 0, 0, 0, 0, 0, 0, 0, 0, 5, 0, 5, 5, 5, 0, 0, 5, 0, 5, 5, 5, 5, 0, 5, 0, 5, 0, 0, 5, 0, 5, 5, 5, 5, 0, 5, 0, 0, 5, 5, 5, 0, 0, 5, 5, 5, 0, 0, 5, 0, 5, 5, 5, 5, 0, 5, 0, 0, 0, 0, 5, 5, 5, 0, 0, 0, 0, 0, 0, 0, 0, 0, 0, 0, 0, 0, 0, 0, 0, 0, 0, 0, 0, 0, 0, 0, 0, 0, 0, 0, 2, 0, 0, 0, 0, 2, 0, 0, 0, 0, 0, 0, 0, 0, 0, 0, 0, 0, 0, 0, 0, 0, 0, 0, 0, 0, 0, 0, 0, 0, 0, 0, 0, 0, 0, 0, 0, 0, 0, 0, 0, 0, 0, 0, 0, 0, 0, 0, 0, 0, 0, 0, 0, 0, 0, 0, 0, 0, 0, 0, 0, 0, 0, 0, 0, 0, 0, 0, 0, 0, 0, 0, 0, 0, 0, 0, 0, 0, 0, 0, 0, 0, 0, 0, 0, 0, 1, 0, 1, 1, 0, 1, 1, 0, 1, 1, 0, 1, 1, 0, 0, 1, 1, 0, 1, 1, 0, 1, 0, 1, 1, 0, 0, 1, 1, 0, 0, 1, 1, 0, 1, 0, 0, 1, 1, 1, 0, 0, 0, 1, 0, 1, 1, 0, 1, 0, 1, 1, 0, 0, 1, 1, 0, 0, 0, 0, 0, 0, 0, 0, 0, 0, 0, 0, 0, 0, 0, 0, 0, 0, 0, 0, 0, 0, 0, 0, 0, 0, 0, 0, 0, 0, 0, 0, 0, 0, 0, 0, 0, 0, 0, 0, 0, 0, 0, 0, 0, 0, 0, 0, 0, 0, 0, 0, 0, 0, 2, 2, 2, 0, 2, 2, 2, 2, 2, 2, 2, 0, 0, 2, 2, 2, 2, 0, 0, 0, 2, 0, 2, 0, 0, 0, 2, 2, 2, 0, 0, 0, 2, 2, 0, 0, 2, 2, 2, 0, 2, 0, 2, 0, 2, 0, 0, 2, 2, 2, 0, 2, 0, 2, 2, 2, 2, 0, 2, 2, 0, 0, 0, 2, 0, 0, 0, 0, 0, 2, 2, 0, 0, 0, 2, 0, 2, 2, 0, 2, 2, 2, 0, 2, 0, 0, 0, 0, 0, 2, 2, 0, 2, 2, 0, 0, 2, 0, 2, 0, 0, 2, 0, 0, 0, 0, 0, 2, 0, 0, 2, 0, 0, 2, 0, 3, 0, 3, 0, 3, 3, 3, 0, 3, 0, 3, 3, 3, 3, 0, 3, 3, 0, 0, 3, 0, 0, 3, 0, 3, 0, 3, 3, 0, 3, 3, 3, 3, 3, 0, 0, 3, 3, 0, 0, 0, 3, 0, 0, 3, 3, 3, 3, 0, 0, 3, 3, 3, 3, 0, 0, 0, 3, 3, 0, 0, 3, 0, 0, 0, 3, 0, 0, 0, 3, 3, 3, 0, 0, 0, 3, 3, 0, 3, 0, 0, 3, 3, 0, 0, 0, 3, 0, 0, 3, 3, 3, 3, 3, 0, 0, 3, 0, 0, 0, 0, 3, 3, 0, 0, 0, 0, 0, 4, 4, 0, 0, 4, 4, 4, 4, 4, 4, 0, 4, 4, 4, 0, 4, 4, 4, 4, 0, 0, 0, 4, 0, 0, 0, 4, 0, 0, 4, 4, 4, 0, 4, 4, 0, 0, 0, 4, 0, 4, 0, 0, 4, 4, 0, 4, 4, 0, 4, 4, 4, 4, 4, 0, 0, 4, 0, 0, 4, 0, 4, 0, 4, 0, 0, 0, 4, 0, 0, 0, 4, 4, 0, 4, 4, 0, 4, 0, 0, 4, 0, 4, 0, 0, 0, 0, 0, 0, 4, 4, 4, 4, 4, 0, 0, 0, 4, 4, 0, 0, 0, 4, 0, 4, 0, 0, 0])
_uv = me_circle_001.uv_layers.new(name='UVMap')
_uv.uv.foreach_set('vector', [0.8286, 0.8333, 0.8095, 0.8234, 0.8284, 0.818, 0.8286, 0.8333, 0.8095, 0.8337, 0.8095, 0.8234, 0.8456, 0.7275, 0.8643, 0.7185, 0.8644, 0.7293, 0.8745, 0.878, 0.8745, 0.9001, 0.8665, 0.8911, 0.8284, 0.818, 0.8095, 0.8123, 0.8284, 0.8057, 0.8284, 0.8057, 0.8446, 0.8085, 0.8284, 0.818, 0.8284, 0.818, 0.8095, 0.8234, 0.8095, 0.8123, 0.8674, 0.5804, 0.8674, 0.5964, 0.853, 0.5946, 0.8095, 0.8528, 0.8257, 0.8602, 0.8257, 0.8717, 0.8284, 0.8057, 0.8095, 0.7996, 0.8281, 0.7926, 0.8284, 0.8057, 0.8095, 0.8123, 0.8095, 0.7996, 0.8633, 0.5306, 0.8633, 0.5527, 0.853, 0.5415, 0.8095, 0.8779, 0.8257, 0.8717, 0.8257, 0.8841, 0.8095, 0.9041, 0.8257, 0.8841, 0.8257, 0.8959, 0.8611, 0.878, 0.8611, 0.9028, 0.8501, 0.8883, 0.8728, 0.9295, 0.8642, 0.9169, 0.8728, 0.9086, 0.8483, 0.6733, 0.8291, 0.6637, 0.8478, 0.6547, 0.8483, 0.6733, 0.8291, 0.6773, 0.8291, 0.6637, 0.8634, 0.5027, 0.8634, 0.5248, 0.853, 0.5136, 0.8478, 0.6547, 0.8291, 0.6637, 0.8291, 0.6527, 0.8452, 0.7089, 0.8643, 0.7185, 0.8456, 0.7275, 0.8452, 0.7089, 0.8644, 0.7076, 0.8643, 0.7185, 0.8657, 0.5585, 0.8675, 0.5746, 0.853, 0.5746, 0.9835, 0.4368, 0.9469, 0.4301, 0.9607, 0.4035, 0.9973, 0.3965, 0.9607, 0.4035, 0.9651, 0.3735, 0.9973, 0.3537, 0.9651, 0.3735, 0.9597, 0.3437, 0.7688, 0.3537, 0.8051, 0.3468, 0.8007, 0.3768, 0.9835, 0.3135, 0.9597, 0.3437, 0.9449, 0.3177, 0.7688, 0.3965, 0.8007, 0.3768, 0.8062, 0.4066, 0.9576, 0.2807, 0.9449, 0.3177, 0.9227, 0.2987, 0.7825, 0.4368, 0.8062, 0.4066, 0.8209, 0.4326, 0.8084, 0.4696, 0.8209, 0.4326, 0.8431, 0.4517, 0.9576, 0.4696, 0.9254, 0.45, 0.9469, 0.4301, 0.8433, 0.2592, 0.8671, 0.2894, 0.8405, 0.3003, 0.7544, 0.07179, 0.7626, 0.1414, 0.7456, 0.1414, 0.2591, 0.07151, 0.2728, 0.0029, 0.2808, 0.0715, 0.3029, 0.07149, 0.3131, 0.002898, 0.3247, 0.07151, 0.05797, 0.07146, 0.08071, 0.002898, 0.1013, 0.07146, 0.05797, 0.07146, 0.05152, 0.002976, 0.08071, 0.002898, 0.1013, 0.07146, 0.08071, 0.002898, 0.11, 0.002964, 0.591, 0.07159, 0.6024, 0.1413, 0.5868, 0.1446, 0.162, 0.0715, 0.1719, 0.1412, 0.1528, 0.1411, 0.3981, 0.07367, 0.4104, 0.1432, 0.3944, 0.1467, 0.7055, 0.1414, 0.7262, 0.1415, 0.7033, 0.2095, 0.7033, 0.2095, 0.6833, 0.2309, 0.6839, 0.1415, 0.6839, 0.1415, 0.7055, 0.1414, 0.7033, 0.2095, 0.471, 0.1426, 0.4928, 0.1424, 0.4726, 0.2107, 0.4726, 0.2107, 0.4535, 0.2323, 0.4497, 0.1429, 0.4497, 0.1429, 0.471, 0.1426, 0.4726, 0.2107, 0.7456, 0.1414, 0.7626, 0.1414, 0.7402, 0.2095, 0.7402, 0.2095, 0.7218, 0.2309, 0.7262, 0.1415, 0.7262, 0.1415, 0.7456, 0.1414, 0.7402, 0.2095, 0.2596, 0.1411, 0.281, 0.1411, 0.2623, 0.2092, 0.2623, 0.2092, 0.2443, 0.2339, 0.2393, 0.1411, 0.2393, 0.1411, 0.2596, 0.1411, 0.2623, 0.2092, 0.5537, 0.1415, 0.5703, 0.1412, 0.5488, 0.2096, 0.5488, 0.2096, 0.5309, 0.2345, 0.5347, 0.1418, 0.5347, 0.1418, 0.5537, 0.1415, 0.5488, 0.2096, 0.06733, 0.1411, 0.08866, 0.1411, 0.07025, 0.2092, 0.07025, 0.2092, 0.05244, 0.2339, 0.04729, 0.1411, 0.04729, 0.1411, 0.06733, 0.1411, 0.07025, 0.2092, 0.3449, 0.1411, 0.3638, 0.1412, 0.3409, 0.2092, 0.3409, 0.2092, 0.3215, 0.2339, 0.3242, 0.1411, 0.3242, 0.1411, 0.3449, 0.1411, 0.3409, 0.2092, 0.2205, 0.1411, 0.2393, 0.1411, 0.2264, 0.2093, 0.2264, 0.2093, 0.2125, 0.234, 0.2043, 0.1412, 0.2043, 0.1412, 0.2205, 0.1411, 0.2264, 0.2093, 0.1528, 0.1411, 0.1719, 0.1412, 0.149, 0.2092, 0.149, 0.2092, 0.1295, 0.2307, 0.132, 0.1411, 0.132, 0.1411, 0.1528, 0.1411, 0.149, 0.2092, 0.4291, 0.143, 0.4497, 0.1429, 0.434, 0.211, 0.434, 0.211, 0.4177, 0.2326, 0.4104, 0.1432, 0.4104, 0.1432, 0.4291, 0.143, 0.434, 0.211, 0.05244, 0.2339, 0.07025, 0.2092, 0.07091, 0.3423, 0.07025, 0.2092, 0.09008, 0.2339, 0.07091, 0.3423, 0.3215, 0.2339, 0.3409, 0.2092, 0.34, 0.3423, 0.3409, 0.2092, 0.3575, 0.2339, 0.34, 0.3423, 0.2125, 0.234, 0.2264, 0.2093, 0.2277, 0.3424, 0.2264, 0.2093, 0.2443, 0.2339, 0.2277, 0.3424, 0.1097, 0.6558, 0.1097, 0.6548, 0.1097, 0.6548, 0.6091, 0.234, 0.6046, 0.3656, 0.5948, 0.3656, 0.5949, 0.2304, 0.1295, 0.2307, 0.149, 0.2092, 0.148, 0.3423, 0.149, 0.2092, 0.1658, 0.2339, 0.148, 0.3423, 0.6258, 0.656, 0.623, 0.5843, 0.6257, 0.5843, 0.1809, 0.6559, 0.1784, 0.5847, 0.1811, 0.5847, 0.4177, 0.2326, 0.434, 0.211, 0.4364, 0.3441, 0.434, 0.211, 0.4535, 0.2323, 0.4364, 0.3441, 0.6833, 0.2309, 0.7033, 0.2095, 0.7026, 0.3426, 0.7033, 0.2095, 0.7218, 0.2309, 0.7026, 0.3426, 0.4535, 0.2323, 0.4726, 0.2107, 0.4743, 0.3437, 0.4726, 0.2107, 0.4928, 0.2351, 0.4743, 0.3437, 0.7218, 0.2309, 0.7402, 0.2095, 0.7388, 0.3426, 0.7402, 0.2095, 0.7549, 0.2341, 0.7388, 0.3426, 0.2443, 0.2339, 0.2623, 0.2092, 0.2629, 0.3423, 0.2623, 0.2092, 0.2822, 0.2339, 0.2629, 0.3423, 0.5309, 0.2345, 0.5265, 0.3658, 0.5144, 0.366, 0.5134, 0.2313, 0.03461, 0.2304, 0.05244, 0.2339, 0.04736, 0.3644, 0.03505, 0.3644, 0.036, 0.6558, 0.03351, 0.5855, 0.03577, 0.5855, 0.3215, 0.2339, 0.3154, 0.366, 0.302, 0.3661, 0.302, 0.2285, 0.3019, 0.6558, 0.2985, 0.583, 0.3019, 0.5831, 0.5309, 0.2345, 0.5488, 0.2096, 0.5489, 0.3427, 0.5488, 0.2096, 0.5633, 0.234, 0.5489, 0.3427, 0.7688, 0.8197, 0.7851, 0.8114, 0.7848, 0.8267, 0.7851, 0.6985, 0.804, 0.6916, 0.804, 0.7028, 0.7851, 0.6985, 0.804, 0.7028, 0.7851, 0.7077, 0.8768, 0.5027, 0.8768, 0.5248, 0.8688, 0.5117, 0.785, 0.6871, 0.804, 0.6778, 0.804, 0.6916, 0.785, 0.6871, 0.804, 0.6916, 0.7851, 0.6985, 0.7851, 0.6985, 0.7688, 0.706, 0.785, 0.6871, 0.9082, 0.08149, 0.9049, 0.09811, 0.8949, 0.09179, 0.866, 0.7656, 0.8509, 0.7641, 0.866, 0.747, 0.7848, 0.6714, 0.804, 0.6778, 0.785, 0.6871, 0.785, 0.6871, 0.7688, 0.6716, 0.7848, 0.6714, 0.9288, 0.1089, 0.9166, 0.1224, 0.9123, 0.1077, 0.8665, 0.6264, 0.8558, 0.6138, 0.8665, 0.6089, 0.7874, 0.8796, 0.8039, 0.9006, 0.7877, 0.8949, 0.8038, 0.7466, 0.7877, 0.752, 0.7877, 0.7396, 0.8501, 0.9212, 0.8588, 0.9086, 0.8588, 0.9295, 0.8646, 0.003471, 0.8828, 0.03783, 0.8546, 0.0432, 0.7953, 0.04452, 0.83, 0.05846, 0.8117, 0.08177, 0.9014, 0.247, 0.8833, 0.2126, 0.9114, 0.2073, 0.8266, 0.0175, 0.8546, 0.0432, 0.83, 0.05846, 0.8611, 0.2463, 0.8551, 0.2075, 0.8833, 0.2126, 0.973, 0.04743, 0.9541, 0.08129, 0.9357, 0.0581, 0.8235, 0.2311, 0.8304, 0.1924, 0.8551, 0.2075, 0.652, 0.9269, 0.6403, 0.8572, 0.6615, 0.8573, 0.4366, 0.9285, 0.4322, 0.997, 0.4175, 0.9286, 0.7052, 0.9269, 0.6919, 0.9955, 0.6833, 0.9269, 0.4792, 0.928, 0.4699, 0.9967, 0.4574, 0.9283, 0.7458, 0.9269, 0.7304, 0.9955, 0.7263, 0.9269, 0.5141, 0.9277, 0.5004, 0.8582, 0.5219, 0.8579, 0.03476, 0.9266, 0.05127, 0.9951, 0.02557, 0.9952, 0.03476, 0.9266, 0.02557, 0.9952, 0.01111, 0.9266, 0.8446, 0.8431, 0.8286, 0.8333, 0.8284, 0.818, 0.8446, 0.8085, 0.3372, 0.9266, 0.3242, 0.8569, 0.3445, 0.8535, 0.1011, 0.9266, 0.08848, 0.8569, 0.1102, 0.857, 0.5422, 0.8576, 0.5219, 0.8579, 0.5186, 0.7898, 0.5219, 0.8579, 0.5004, 0.8582, 0.5186, 0.7898, 0.5186, 0.7898, 0.5367, 0.7681, 0.5422, 0.8576, 0.04711, 0.8569, 0.02855, 0.857, 0.03455, 0.7889, 0.02855, 0.857, 0.01264, 0.857, 0.03455, 0.7889, 0.03455, 0.7889, 0.05217, 0.7675, 0.04711, 0.8569, 0.3242, 0.8569, 0.3027, 0.857, 0.3021, 0.7889, 0.3027, 0.857, 0.281, 0.8569, 0.3021, 0.7889, 0.3021, 0.7889, 0.3216, 0.7674, 0.3242, 0.8569, 0.1318, 0.8569, 0.1102, 0.857, 0.1098, 0.7889, 0.1102, 0.857, 0.08848, 0.8569, 0.1098, 0.7889, 0.1098, 0.7889, 0.1293, 0.7642, 0.1318, 0.8569, 0.6017, 0.8571, 0.5854, 0.857, 0.5927, 0.7889, 0.381, 0.8571, 0.3638, 0.857, 0.3741, 0.789, 0.8335, 0.5226, 0.8476, 0.5027, 0.8476, 0.5927, 0.6403, 0.8572, 0.62, 0.8572, 0.6246, 0.789, 0.62, 0.8572, 0.6017, 0.8571, 0.6246, 0.789, 0.6246, 0.789, 0.6437, 0.7644, 0.6403, 0.8572, 0.418, 0.859, 0.4011, 0.8591, 0.4074, 0.7909, 0.1892, 0.8571, 0.1717, 0.857, 0.1825, 0.789, 0.4074, 0.7909, 0.4235, 0.7661, 0.418, 0.859, 0.6833, 0.8573, 0.6615, 0.8573, 0.6628, 0.7891, 0.6615, 0.8573, 0.6403, 0.8572, 0.6628, 0.7891, 0.6628, 0.7891, 0.6828, 0.7645, 0.6833, 0.8573, 0.1098, 0.7889, 0.0899, 0.7674, 0.09484, 0.7396, 0.1098, 0.7396, 0.1293, 0.7642, 0.1098, 0.7889, 0.1098, 0.7396, 0.1249, 0.7396, 0.3741, 0.789, 0.3577, 0.7675, 0.3613, 0.7402, 0.3735, 0.7403, 0.6085, 0.7675, 0.5927, 0.7889, 0.5934, 0.7403, 0.6051, 0.7404, 0.1293, 0.7642, 0.1304, 0.7396, 0.1483, 0.7396, 0.1484, 0.7696, 0.6246, 0.789, 0.6085, 0.7675, 0.6127, 0.7405, 0.625, 0.7406, 0.6437, 0.7644, 0.6246, 0.789, 0.625, 0.7406, 0.6398, 0.7408, 0.1825, 0.789, 0.1658, 0.7675, 0.1696, 0.7395, 0.1819, 0.7395, 0.4235, 0.7661, 0.4074, 0.7909, 0.4075, 0.7414, 0.4199, 0.7413, 0.6628, 0.7891, 0.6437, 0.7644, 0.648, 0.7408, 0.6629, 0.7409, 0.6828, 0.7645, 0.6628, 0.7891, 0.6629, 0.7409, 0.6786, 0.741, 0.4235, 0.7661, 0.4243, 0.7413, 0.4401, 0.7411, 0.4404, 0.7714, 0.4364, 0.3441, 0.4376, 0.3666, 0.4366, 0.3666, 0.6828, 0.7645, 0.6839, 0.7411, 0.7025, 0.7411, 0.7025, 0.7699, 0.7026, 0.3426, 0.7036, 0.365, 0.7026, 0.365, 0.4592, 0.7658, 0.4601, 0.7409, 0.4783, 0.7406, 0.4786, 0.771, 0.7212, 0.7645, 0.7222, 0.7412, 0.739, 0.7412, 0.739, 0.7699, 0.5186, 0.7898, 0.4985, 0.7686, 0.5031, 0.7403, 0.5179, 0.7401, 0.5367, 0.7681, 0.5186, 0.7898, 0.5179, 0.7401, 0.5316, 0.7398, 0.8236, 0.7739, 0.8094, 0.7523, 0.8128, 0.7259, 0.8236, 0.7261, 0.05217, 0.7675, 0.03455, 0.7889, 0.03507, 0.7411, 0.04835, 0.7411, 0.3021, 0.7889, 0.2821, 0.7674, 0.287, 0.7399, 0.302, 0.7399, 0.3216, 0.7674, 0.3021, 0.7889, 0.302, 0.7399, 0.3167, 0.74, 0.8644, 0.7293, 0.8644, 0.7389, 0.8454, 0.7412, 0.8456, 0.7275, 0.8257, 0.8602, 0.8446, 0.8559, 0.8447, 0.8698, 0.8257, 0.8602, 0.8257, 0.8511, 0.8446, 0.8559, 0.8501, 0.839, 0.8664, 0.8172, 0.8664, 0.8437, 0.8446, 0.8085, 0.8284, 0.8057, 0.8281, 0.7926, 0.8446, 0.7852, 0.8257, 0.8717, 0.8095, 0.8779, 0.8095, 0.8528, 0.8257, 0.8717, 0.8257, 0.8602, 0.8447, 0.8698, 0.8095, 0.8421, 0.8095, 0.8337, 0.8286, 0.8333, 0.8285, 0.8453, 0.8447, 0.8698, 0.8447, 0.8838, 0.8257, 0.8841, 0.8257, 0.8717, 0.8257, 0.8841, 0.8095, 0.9041, 0.8095, 0.8779, 0.8447, 0.8838, 0.8447, 0.8943, 0.8257, 0.8959, 0.8257, 0.8841, 0.8478, 0.6889, 0.8291, 0.6894, 0.8291, 0.6773, 0.8501, 0.8588, 0.8667, 0.8511, 0.8667, 0.8722, 0.8447, 0.8943, 0.8446, 0.903, 0.8257, 0.9058, 0.8257, 0.8959, 0.8483, 0.6733, 0.8478, 0.6889, 0.8291, 0.6773, 0.8291, 0.7534, 0.8454, 0.747, 0.8454, 0.7742, 0.8643, 0.6811, 0.8483, 0.6733, 0.8478, 0.6547, 0.8643, 0.6461, 0.8644, 0.698, 0.8644, 0.7076, 0.8452, 0.7089, 0.8454, 0.6952, 0.8291, 0.7016, 0.8452, 0.7089, 0.8456, 0.7275, 0.8291, 0.7366, 0.8291, 0.6527, 0.8291, 0.6409, 0.848, 0.6408, 0.8478, 0.6547, 0.8332, 0.635, 0.8427, 0.6089, 0.8503, 0.635, 0.8405, 0.3003, 0.819, 0.3202, 0.793, 0.2973, 0.816, 0.275, 0.9607, 0.4035, 0.9973, 0.3965, 0.9835, 0.4368, 0.9607, 0.4035, 0.9469, 0.4301, 0.9286, 0.3915, 0.819, 0.3202, 0.8577, 0.3314, 0.8371, 0.3589, 0.819, 0.3202, 0.8051, 0.3468, 0.7779, 0.324, 0.793, 0.2973, 0.819, 0.3202, 0.8405, 0.3003, 0.8577, 0.3314, 0.9651, 0.3735, 0.9286, 0.3915, 0.9278, 0.3564, 0.9651, 0.3735, 0.9973, 0.3537, 0.9973, 0.3965, 0.9651, 0.3735, 0.9607, 0.4035, 0.9286, 0.3915, 0.8051, 0.3468, 0.7688, 0.3537, 0.7779, 0.324, 0.8431, 0.4517, 0.8702, 0.4615, 0.8646, 0.4969, 0.835, 0.4869, 0.8051, 0.3468, 0.819, 0.3202, 0.8371, 0.3589, 0.9597, 0.3437, 0.9835, 0.3135, 0.9973, 0.3537, 0.9597, 0.3437, 0.9651, 0.3735, 0.9278, 0.3564, 0.8007, 0.3768, 0.8371, 0.3589, 0.838, 0.394, 0.8007, 0.3768, 0.7688, 0.3965, 0.7688, 0.3537, 0.8007, 0.3768, 0.8051, 0.3468, 0.8371, 0.3589, 0.9449, 0.3177, 0.9278, 0.3564, 0.9059, 0.3301, 0.9449, 0.3177, 0.9576, 0.2807, 0.9835, 0.3135, 0.9449, 0.3177, 0.9597, 0.3437, 0.9278, 0.3564, 0.8702, 0.4615, 0.8599, 0.4202, 0.8925, 0.4254, 0.8702, 0.4615, 0.8987, 0.4609, 0.9049, 0.4962, 0.8646, 0.4969, 0.8702, 0.4615, 0.8431, 0.4517, 0.8599, 0.4202, 0.8062, 0.4066, 0.7825, 0.4368, 0.7688, 0.3965, 0.8062, 0.4066, 0.8007, 0.3768, 0.838, 0.394, 0.9227, 0.2987, 0.9311, 0.2633, 0.9576, 0.2807, 0.9227, 0.2987, 0.9449, 0.3177, 0.9059, 0.3301, 0.9227, 0.2987, 0.8957, 0.2888, 0.9014, 0.2534, 0.9311, 0.2633, 0.8987, 0.4609, 0.8702, 0.4615, 0.8925, 0.4254, 0.8209, 0.4326, 0.838, 0.394, 0.8599, 0.4202, 0.8209, 0.4326, 0.8084, 0.4696, 0.7825, 0.4368, 0.8209, 0.4326, 0.8062, 0.4066, 0.838, 0.394, 0.8957, 0.2888, 0.9059, 0.3301, 0.882, 0.3246, 0.8987, 0.4609, 0.9254, 0.45, 0.9327, 0.4861, 0.9049, 0.4962, 0.8957, 0.2888, 0.9227, 0.2987, 0.9059, 0.3301, 0.9254, 0.45, 0.8925, 0.4254, 0.9141, 0.4133, 0.9254, 0.45, 0.9576, 0.4696, 0.9327, 0.4861, 0.8957, 0.2888, 0.8671, 0.2894, 0.8721, 0.2528, 0.9014, 0.2534, 0.9254, 0.45, 0.8987, 0.4609, 0.8925, 0.4254, 0.8431, 0.4517, 0.835, 0.4869, 0.8084, 0.4696, 0.8431, 0.4517, 0.8209, 0.4326, 0.8599, 0.4202, 0.8671, 0.2894, 0.882, 0.3246, 0.8577, 0.3314, 0.8671, 0.2894, 0.8433, 0.2592, 0.8721, 0.2528, 0.6928, 0.003208, 0.697, 0.07184, 0.6528, 0.07179, 0.6525, 0.00316, 0.8671, 0.2894, 0.8957, 0.2888, 0.882, 0.3246, 0.9469, 0.4301, 0.9141, 0.4133, 0.9286, 0.3915, 0.9469, 0.4301, 0.9835, 0.4368, 0.9576, 0.4696, 0.9469, 0.4301, 0.9254, 0.45, 0.9141, 0.4133, 0.8405, 0.3003, 0.816, 0.275, 0.8433, 0.2592, 0.8405, 0.3003, 0.8671, 0.2894, 0.8577, 0.3314, 0.6839, 0.1415, 0.6623, 0.1449, 0.6528, 0.07179, 0.697, 0.07184, 0.4595, 0.004495, 0.4609, 0.07315, 0.4276, 0.07352, 0.4317, 0.004816, 0.6528, 0.07179, 0.6623, 0.1449, 0.6409, 0.1414, 0.4497, 0.1429, 0.4291, 0.143, 0.4276, 0.07352, 0.4609, 0.07315, 0.4104, 0.1432, 0.3981, 0.07367, 0.4276, 0.07352, 0.4291, 0.143, 0.4067, 0.004934, 0.4317, 0.004816, 0.4276, 0.07352, 0.3981, 0.07367, 0.7313, 0.003193, 0.727, 0.07189, 0.697, 0.07184, 0.6928, 0.003208, 0.7262, 0.1415, 0.7055, 0.1414, 0.697, 0.07184, 0.727, 0.07189, 0.4998, 0.004019, 0.5051, 0.07262, 0.4609, 0.07315, 0.4595, 0.004495, 0.697, 0.07184, 0.7055, 0.1414, 0.6839, 0.1415, 0.4928, 0.1424, 0.471, 0.1426, 0.4609, 0.07315, 0.5051, 0.07262, 0.7262, 0.1415, 0.727, 0.07189, 0.7544, 0.07179, 0.7456, 0.1414, 0.4609, 0.07315, 0.471, 0.1426, 0.4497, 0.1429, 0.7544, 0.07179, 0.7313, 0.003193, 0.7633, 0.003114, 0.281, 0.1411, 0.2596, 0.1411, 0.2591, 0.07151, 0.2808, 0.0715, 0.7544, 0.07179, 0.727, 0.07189, 0.7313, 0.003193, 0.2393, 0.1411, 0.2384, 0.07154, 0.2591, 0.07151, 0.2596, 0.1411, 0.2434, 0.002995, 0.2728, 0.0029, 0.2591, 0.07151, 0.2384, 0.07154, 0.5378, 0.003464, 0.5348, 0.07224, 0.5051, 0.07262, 0.4998, 0.004019, 0.5347, 0.1418, 0.5141, 0.1456, 0.5051, 0.07262, 0.5348, 0.07224, 0.05152, 0.002976, 0.05797, 0.07146, 0.02769, 0.07155, 0.02582, 0.002946, 0.5051, 0.07262, 0.5141, 0.1456, 0.4928, 0.1424, 0.04729, 0.1411, 0.02936, 0.1446, 0.02769, 0.07155, 0.05797, 0.07146, 0.01282, 0.1412, 0.002727, 0.07154, 0.02769, 0.07155, 0.02936, 0.1446, 0.3242, 0.1411, 0.3027, 0.1445, 0.3029, 0.07149, 0.3247, 0.07151, 0.02769, 0.07155, 0.002727, 0.07154, 0.02582, 0.002946, 0.281, 0.1411, 0.2808, 0.0715, 0.3029, 0.07149, 0.3027, 0.1445, 0.2728, 0.0029, 0.3131, 0.002898, 0.3029, 0.07149, 0.2808, 0.0715, 0.5689, 0.002898, 0.58, 0.07139, 0.554, 0.07193, 0.5378, 0.003464, 0.5703, 0.1412, 0.5537, 0.1415, 0.554, 0.07193, 0.58, 0.07139, 0.5347, 0.1418, 0.5348, 0.07224, 0.554, 0.07193, 0.5537, 0.1415, 0.08866, 0.1411, 0.06733, 0.1411, 0.05797, 0.07146, 0.1013, 0.07146, 0.554, 0.07193, 0.5348, 0.07224, 0.5378, 0.003464, 0.3664, 0.002975, 0.365, 0.07156, 0.3456, 0.07153, 0.3411, 0.002989, 0.05797, 0.07146, 0.06733, 0.1411, 0.04729, 0.1411, 0.3638, 0.1412, 0.3449, 0.1411, 0.3456, 0.07153, 0.365, 0.07156, 0.3242, 0.1411, 0.3247, 0.07151, 0.3456, 0.07153, 0.3449, 0.1411, 0.3131, 0.002898, 0.3411, 0.002989, 0.3456, 0.07153, 0.3247, 0.07151, 0.2434, 0.002995, 0.2384, 0.07154, 0.212, 0.07154, 0.2173, 0.002989, 0.2393, 0.1411, 0.2205, 0.1411, 0.212, 0.07154, 0.2384, 0.07154, 0.139, 0.002921, 0.1324, 0.07153, 0.1013, 0.07146, 0.11, 0.002964, 0.212, 0.07154, 0.2205, 0.1411, 0.2043, 0.1412, 0.132, 0.1411, 0.1104, 0.1445, 0.1013, 0.07146, 0.1324, 0.07153, 0.3638, 0.1412, 0.365, 0.07156, 0.3889, 0.07158, 0.3803, 0.1446, 0.1013, 0.07146, 0.1104, 0.1445, 0.08866, 0.1411, 0.591, 0.07159, 0.5858, 0.002898, 0.6154, 0.003052, 0.132, 0.1411, 0.1324, 0.07153, 0.162, 0.0715, 0.1528, 0.1411, 0.3889, 0.07158, 0.365, 0.07156, 0.3664, 0.002975, 0.162, 0.0715, 0.139, 0.002921, 0.167, 0.003021, 0.6525, 0.00316, 0.6528, 0.07179, 0.6199, 0.07176, 0.6154, 0.003052, 0.162, 0.0715, 0.1324, 0.07153, 0.139, 0.002921, 0.6409, 0.1414, 0.6211, 0.1448, 0.6199, 0.07176, 0.6528, 0.07179, 0.6024, 0.1413, 0.591, 0.07159, 0.6199, 0.07176, 0.6211, 0.1448, 0.1719, 0.1412, 0.162, 0.0715, 0.1974, 0.07157, 0.1886, 0.1446, 0.6199, 0.07176, 0.591, 0.07159, 0.6154, 0.003052, 0.167, 0.003021, 0.191, 0.00301, 0.1974, 0.07157, 0.162, 0.0715, 0.5309, 0.2345, 0.5134, 0.2313, 0.5141, 0.1456, 0.5347, 0.1418, 0.7033, 0.2095, 0.7262, 0.1415, 0.7218, 0.2309, 0.4726, 0.2107, 0.4928, 0.1424, 0.4928, 0.2351, 0.7402, 0.2095, 0.7626, 0.1414, 0.7549, 0.2341, 0.2623, 0.2092, 0.281, 0.1411, 0.2822, 0.2339, 0.4928, 0.2351, 0.4928, 0.1424, 0.5141, 0.1456, 0.5134, 0.2313, 0.05244, 0.2339, 0.03461, 0.2304, 0.02936, 0.1446, 0.04729, 0.1411, 0.02109, 0.2339, 0.01282, 0.1412, 0.02936, 0.1446, 0.03461, 0.2304, 0.3215, 0.2339, 0.302, 0.2285, 0.3027, 0.1445, 0.3242, 0.1411, 0.2822, 0.2339, 0.281, 0.1411, 0.3027, 0.1445, 0.302, 0.2285, 0.1295, 0.2307, 0.1099, 0.2285, 0.1104, 0.1445, 0.132, 0.1411, 0.5488, 0.2096, 0.5703, 0.1412, 0.5633, 0.234, 0.07025, 0.2092, 0.08866, 0.1411, 0.09008, 0.2339, 0.3409, 0.2092, 0.3638, 0.1412, 0.3575, 0.2339, 0.2264, 0.2093, 0.2393, 0.1411, 0.2443, 0.2339, 0.09008, 0.2339, 0.08866, 0.1411, 0.1104, 0.1445, 0.1099, 0.2285, 0.6091, 0.234, 0.5949, 0.2304, 0.5868, 0.1446, 0.6024, 0.1413, 0.3575, 0.2339, 0.3638, 0.1412, 0.3803, 0.1446, 0.374, 0.2305, 0.6441, 0.2309, 0.6256, 0.2287, 0.6211, 0.1448, 0.6409, 0.1414, 0.149, 0.2092, 0.1719, 0.1412, 0.1658, 0.2339, 0.6091, 0.234, 0.6024, 0.1413, 0.6211, 0.1448, 0.6256, 0.2287, 0.4177, 0.2326, 0.4023, 0.2305, 0.3944, 0.1467, 0.4104, 0.1432, 0.1658, 0.2339, 0.1719, 0.1412, 0.1886, 0.1446, 0.1818, 0.2286, 0.6833, 0.2309, 0.6634, 0.2287, 0.6623, 0.1449, 0.6839, 0.1415, 0.6441, 0.2309, 0.6409, 0.1414, 0.6623, 0.1449, 0.6634, 0.2287, 0.1097, 0.6558, 0.1097, 0.6548, 0.1294, 0.6549, 0.1293, 0.7396, 0.1249, 0.7396, 0.434, 0.211, 0.4497, 0.1429, 0.4535, 0.2323, 0.6258, 0.656, 0.6257, 0.5843, 0.6438, 0.5846, 0.6438, 0.6579, 0.6261, 0.658, 0.374, 0.2305, 0.3735, 0.3657, 0.3622, 0.3658, 0.3575, 0.2339, 0.148, 0.3423, 0.147, 0.3646, 0.1295, 0.3645, 0.1295, 0.2307, 0.4077, 0.6578, 0.4223, 0.6577, 0.4232, 0.7413, 0.4199, 0.7413, 0.6632, 0.656, 0.6632, 0.5849, 0.683, 0.5851, 0.6829, 0.6578, 0.6635, 0.6579, 0.6441, 0.2309, 0.6634, 0.2287, 0.6634, 0.3652, 0.644, 0.3654, 0.7875, 0.7663, 0.7877, 0.752, 0.8038, 0.7466, 0.8039, 0.7794, 0.4535, 0.2323, 0.4549, 0.3665, 0.4376, 0.3666, 0.4364, 0.3441, 0.4364, 0.3441, 0.4357, 0.3666, 0.4192, 0.3666, 0.4177, 0.2326, 0.7218, 0.2309, 0.7217, 0.3649, 0.7036, 0.365, 0.7026, 0.3426, 0.7026, 0.3426, 0.7016, 0.365, 0.6832, 0.3651, 0.6833, 0.2309, 0.4743, 0.3437, 0.4734, 0.3663, 0.4549, 0.3665, 0.4535, 0.2323, 0.7388, 0.3426, 0.7379, 0.3648, 0.7217, 0.3649, 0.7218, 0.2309, 0.5134, 0.2313, 0.5144, 0.366, 0.5002, 0.3661, 0.4928, 0.2351, 0.7848, 0.8267, 0.7851, 0.8114, 0.804, 0.8168, 0.7848, 0.8267, 0.804, 0.8168, 0.804, 0.8271, 0.7877, 0.752, 0.7875, 0.7663, 0.7688, 0.7568, 0.7877, 0.752, 0.7688, 0.7568, 0.7688, 0.7459, 0.7851, 0.7991, 0.7851, 0.8114, 0.7688, 0.8197, 0.7688, 0.7852, 0.7851, 0.8114, 0.7851, 0.7991, 0.804, 0.8057, 0.7851, 0.8114, 0.804, 0.8057, 0.804, 0.8168, 0.804, 0.8355, 0.7853, 0.8405, 0.7848, 0.8267, 0.804, 0.8271, 0.7875, 0.7663, 0.7688, 0.7663, 0.7688, 0.7568, 0.7688, 0.706, 0.7688, 0.6716, 0.785, 0.6871, 0.7851, 0.7991, 0.7851, 0.7883, 0.804, 0.793, 0.7851, 0.7991, 0.804, 0.793, 0.804, 0.8057, 0.7688, 0.867, 0.7688, 0.8572, 0.7877, 0.8559, 0.7877, 0.8651, 0.7688, 0.8501, 0.7688, 0.8197, 0.7848, 0.8267, 0.9123, 0.1077, 0.9049, 0.09811, 0.9082, 0.08149, 0.9288, 0.1089, 0.785, 0.6574, 0.7848, 0.6714, 0.7688, 0.6716, 0.7688, 0.6408, 0.7848, 0.6714, 0.785, 0.6574, 0.804, 0.6644, 0.7848, 0.6714, 0.804, 0.6644, 0.804, 0.6778, 0.7688, 0.88, 0.7688, 0.867, 0.7877, 0.8651, 0.7874, 0.8796, 0.7877, 0.7396, 0.7877, 0.728, 0.8039, 0.7135, 0.8038, 0.7466, 0.7878, 0.7185, 0.7877, 0.728, 0.7688, 0.7254, 0.785, 0.6574, 0.804, 0.6557, 0.804, 0.6644, 0.8039, 0.8655, 0.8039, 0.9006, 0.7874, 0.8796, 0.7877, 0.728, 0.7877, 0.7396, 0.7688, 0.735, 0.7877, 0.728, 0.7688, 0.735, 0.7688, 0.7254, 0.7688, 0.88, 0.7874, 0.8796, 0.7877, 0.8949, 0.7688, 0.894, 0.7688, 0.894, 0.7877, 0.8949, 0.7877, 0.9059, 0.7688, 0.9058, 0.7877, 0.7396, 0.7877, 0.752, 0.7688, 0.7459, 0.7877, 0.7396, 0.7688, 0.7459, 0.7688, 0.735, 0.964, 0.1098, 0.9541, 0.08129, 0.9882, 0.07416, 0.9973, 0.1038, 0.8501, 0.8114, 0.8576, 0.7852, 0.867, 0.8114, 0.9541, 0.08129, 0.964, 0.1098, 0.9288, 0.1089, 0.9541, 0.08129, 0.973, 0.04743, 0.9882, 0.07416, 0.8119, 0.1692, 0.8304, 0.1924, 0.8006, 0.2115, 0.7825, 0.1869, 0.8304, 0.1924, 0.8119, 0.1692, 0.8453, 0.1572, 0.8304, 0.1924, 0.8235, 0.2311, 0.8006, 0.2115, 0.9279, 0.144, 0.9288, 0.1089, 0.964, 0.1098, 0.964, 0.1401, 0.964, 0.1401, 0.964, 0.1098, 0.9973, 0.1038, 0.9973, 0.1466, 0.8348, 0.1239, 0.8453, 0.1572, 0.8119, 0.1692, 0.8021, 0.1407, 0.8021, 0.1407, 0.8119, 0.1692, 0.7825, 0.1869, 0.7688, 0.1466, 0.9544, 0.1687, 0.964, 0.1401, 0.9973, 0.1466, 0.9835, 0.1869, 0.964, 0.1401, 0.9544, 0.1687, 0.9279, 0.144, 0.802, 0.1103, 0.8021, 0.1407, 0.7688, 0.1466, 0.7688, 0.1038, 0.8021, 0.1407, 0.802, 0.1103, 0.8348, 0.1239, 0.9061, 0.1703, 0.9279, 0.144, 0.9544, 0.1687, 0.9361, 0.192, 0.9361, 0.192, 0.9544, 0.1687, 0.9835, 0.1869, 0.9576, 0.2197, 0.8469, 0.09126, 0.8348, 0.1239, 0.802, 0.1103, 0.8117, 0.08177, 0.8546, 0.0432, 0.8828, 0.03783, 0.8759, 0.07451, 0.8546, 0.0432, 0.8266, 0.0175, 0.8646, 0.003471, 0.8117, 0.08177, 0.802, 0.1103, 0.7688, 0.1038, 0.7786, 0.07244, 0.9114, 0.2073, 0.9361, 0.192, 0.9576, 0.2197, 0.9311, 0.237, 0.9361, 0.192, 0.9114, 0.2073, 0.9061, 0.1703, 0.9082, 0.08149, 0.8759, 0.07451, 0.8828, 0.03783, 0.9109, 0.04301, 0.9109, 0.04301, 0.8828, 0.03783, 0.894, 0.002898, 0.9227, 0.009349, 0.8828, 0.03783, 0.8646, 0.003471, 0.894, 0.002898, 0.8734, 0.1755, 0.9061, 0.1703, 0.9114, 0.2073, 0.8833, 0.2126, 0.8117, 0.08177, 0.83, 0.05846, 0.8469, 0.09126, 0.8117, 0.08177, 0.7786, 0.07244, 0.7953, 0.04452, 0.9357, 0.0581, 0.9109, 0.04301, 0.9227, 0.009349, 0.9501, 0.0251, 0.9114, 0.2073, 0.9311, 0.237, 0.9014, 0.247, 0.9109, 0.04301, 0.9357, 0.0581, 0.9082, 0.08149, 0.8759, 0.07451, 0.8469, 0.09126, 0.83, 0.05846, 0.8546, 0.0432, 0.9288, 0.1089, 0.9082, 0.08149, 0.9357, 0.0581, 0.9541, 0.08129, 0.83, 0.05846, 0.7953, 0.04452, 0.8266, 0.0175, 0.8833, 0.2126, 0.8551, 0.2075, 0.8734, 0.1755, 0.8833, 0.2126, 0.9014, 0.247, 0.8611, 0.2463, 0.8453, 0.1572, 0.8734, 0.1755, 0.8551, 0.2075, 0.8304, 0.1924, 0.9357, 0.0581, 0.9501, 0.0251, 0.973, 0.04743, 0.6919, 0.9955, 0.6517, 0.9954, 0.652, 0.9269, 0.6833, 0.9269, 0.8551, 0.2075, 0.8611, 0.2463, 0.8235, 0.2311, 0.6833, 0.8573, 0.6833, 0.9269, 0.652, 0.9269, 0.6615, 0.8573, 0.4699, 0.9967, 0.4322, 0.997, 0.4366, 0.9285, 0.4574, 0.9283, 0.418, 0.859, 0.4371, 0.8554, 0.4366, 0.9285, 0.4175, 0.9286, 0.4572, 0.8586, 0.4574, 0.9283, 0.4366, 0.9285, 0.4371, 0.8554, 0.7304, 0.9955, 0.6919, 0.9955, 0.7052, 0.9269, 0.7263, 0.9269, 0.6833, 0.8573, 0.7047, 0.8539, 0.7052, 0.9269, 0.6833, 0.9269, 0.7255, 0.8573, 0.7263, 0.9269, 0.7052, 0.9269, 0.7047, 0.8539, 0.5102, 0.9962, 0.4699, 0.9967, 0.4792, 0.928, 0.5141, 0.9277, 0.4572, 0.8586, 0.4786, 0.855, 0.4792, 0.928, 0.4574, 0.9283, 0.5004, 0.8582, 0.5141, 0.9277, 0.4792, 0.928, 0.4786, 0.855, 0.7624, 0.9954, 0.7304, 0.9955, 0.7458, 0.9269, 0.7633, 0.9268, 0.7255, 0.8573, 0.7444, 0.8538, 0.7458, 0.9269, 0.7263, 0.9269, 0.762, 0.8572, 0.7633, 0.9268, 0.7458, 0.9269, 0.7444, 0.8538, 0.2351, 0.9952, 0.2384, 0.9265, 0.2591, 0.9265, 0.2728, 0.9952, 0.2591, 0.9265, 0.2808, 0.9265, 0.2728, 0.9952, 0.2393, 0.8569, 0.2598, 0.8535, 0.2591, 0.9265, 0.2384, 0.9265, 0.281, 0.8569, 0.2808, 0.9265, 0.2591, 0.9265, 0.2598, 0.8535, 0.5398, 0.9957, 0.5102, 0.9962, 0.5141, 0.9277, 0.5438, 0.9272, 0.5422, 0.8576, 0.5438, 0.9272, 0.5141, 0.9277, 0.5219, 0.8579, 0.01264, 0.857, 0.02855, 0.857, 0.03476, 0.9266, 0.01111, 0.9266, 0.331, 0.9952, 0.3021, 0.9951, 0.3029, 0.9265, 0.3372, 0.9266, 0.03476, 0.9266, 0.02855, 0.857, 0.04711, 0.8569, 0.2728, 0.9952, 0.2808, 0.9265, 0.3029, 0.9265, 0.3021, 0.9951, 0.281, 0.8569, 0.3027, 0.857, 0.3029, 0.9265, 0.2808, 0.9265, 0.3242, 0.8569, 0.3372, 0.9266, 0.3029, 0.9265, 0.3027, 0.857, 0.5398, 0.9957, 0.5438, 0.9272, 0.563, 0.9269, 0.5663, 0.9953, 0.563, 0.9269, 0.58, 0.9266, 0.5663, 0.9953, 0.5422, 0.8576, 0.5606, 0.8538, 0.563, 0.9269, 0.5438, 0.9272, 0.5778, 0.857, 0.58, 0.9266, 0.563, 0.9269, 0.5606, 0.8538, 0.05127, 0.9951, 0.03476, 0.9266, 0.06661, 0.9265, 0.08046, 0.9952, 0.06661, 0.9265, 0.1011, 0.9266, 0.08046, 0.9952, 0.04711, 0.8569, 0.06745, 0.8535, 0.06661, 0.9265, 0.03476, 0.9266, 0.08848, 0.8569, 0.1011, 0.9266, 0.06661, 0.9265, 0.06745, 0.8535, 0.3587, 0.9952, 0.331, 0.9952, 0.3372, 0.9266, 0.365, 0.9266, 0.3638, 0.857, 0.365, 0.9266, 0.3372, 0.9266, 0.3445, 0.8535, 0.2045, 0.9953, 0.2029, 0.9266, 0.2195, 0.9266, 0.2351, 0.9952, 0.2195, 0.9266, 0.2384, 0.9265, 0.2351, 0.9952, 0.2043, 0.857, 0.2212, 0.8536, 0.2195, 0.9266, 0.2029, 0.9266, 0.2393, 0.8569, 0.2384, 0.9265, 0.2195, 0.9266, 0.2212, 0.8536, 0.1318, 0.8569, 0.1322, 0.9265, 0.1011, 0.9266, 0.1102, 0.857, 0.1011, 0.9266, 0.1322, 0.9265, 0.1207, 0.9952, 0.1011, 0.9266, 0.1207, 0.9952, 0.08046, 0.9952, 0.3587, 0.9952, 0.365, 0.9266, 0.3889, 0.9267, 0.3823, 0.9953, 0.3638, 0.857, 0.381, 0.8571, 0.3889, 0.9267, 0.365, 0.9266, 0.1207, 0.9952, 0.1322, 0.9265, 0.1618, 0.9266, 0.159, 0.9952, 0.5903, 0.9267, 0.5854, 0.857, 0.6017, 0.8571, 0.1318, 0.8569, 0.1522, 0.8535, 0.1618, 0.9266, 0.1322, 0.9265, 0.6517, 0.9954, 0.6242, 0.9953, 0.6191, 0.9268, 0.652, 0.9269, 0.1618, 0.9266, 0.1522, 0.8535, 0.1717, 0.857, 0.5998, 0.9953, 0.5903, 0.9267, 0.6191, 0.9268, 0.6242, 0.9953, 0.6017, 0.8571, 0.62, 0.8572, 0.6191, 0.9268, 0.5903, 0.9267, 0.6403, 0.8572, 0.652, 0.9269, 0.6191, 0.9268, 0.62, 0.8572, 0.4322, 0.997, 0.4093, 0.9971, 0.4006, 0.9287, 0.4175, 0.9286, 0.159, 0.9952, 0.1618, 0.9266, 0.1903, 0.9266, 0.1827, 0.9952, 0.1717, 0.857, 0.1892, 0.8571, 0.1903, 0.9266, 0.1618, 0.9266, 0.418, 0.859, 0.4175, 0.9286, 0.4006, 0.9287, 0.4011, 0.8591, 0.6828, 0.7645, 0.7025, 0.7699, 0.7047, 0.8539, 0.6833, 0.8573, 0.7212, 0.7645, 0.7255, 0.8573, 0.7047, 0.8539, 0.7025, 0.7699, 0.4592, 0.7658, 0.4786, 0.771, 0.4786, 0.855, 0.4572, 0.8586, 0.4985, 0.7686, 0.5004, 0.8582, 0.4786, 0.855, 0.4786, 0.771, 0.7212, 0.7645, 0.739, 0.7699, 0.7444, 0.8538, 0.7255, 0.8573, 0.7546, 0.7677, 0.762, 0.8572, 0.7444, 0.8538, 0.739, 0.7699, 0.2442, 0.7675, 0.2626, 0.7696, 0.2598, 0.8535, 0.2393, 0.8569, 0.2821, 0.7674, 0.281, 0.8569, 0.2598, 0.8535, 0.2626, 0.7696, 0.5367, 0.7681, 0.554, 0.7699, 0.5606, 0.8538, 0.5422, 0.8576, 0.5186, 0.7898, 0.5004, 0.8582, 0.4985, 0.7686, 0.03455, 0.7889, 0.01264, 0.857, 0.02074, 0.7675, 0.3021, 0.7889, 0.281, 0.8569, 0.2821, 0.7674, 0.5691, 0.7675, 0.5778, 0.857, 0.5606, 0.8538, 0.554, 0.7699, 0.05217, 0.7675, 0.07045, 0.7696, 0.06745, 0.8535, 0.04711, 0.8569, 0.0899, 0.7674, 0.08848, 0.8569, 0.06745, 0.8535, 0.07045, 0.7696, 0.3216, 0.7674, 0.3404, 0.7696, 0.3445, 0.8535, 0.3242, 0.8569, 0.3577, 0.7675, 0.3638, 0.857, 0.3445, 0.8535, 0.3404, 0.7696, 0.2123, 0.7676, 0.227, 0.7697, 0.2212, 0.8536, 0.2043, 0.857, 0.2442, 0.7675, 0.2393, 0.8569, 0.2212, 0.8536, 0.227, 0.7697, 0.1293, 0.7642, 0.1484, 0.7696, 0.1522, 0.8535, 0.1318, 0.8569, 0.1098, 0.7889, 0.08848, 0.8569, 0.0899, 0.7674, 0.3741, 0.789, 0.3638, 0.857, 0.3577, 0.7675, 0.1658, 0.7675, 0.1717, 0.857, 0.1522, 0.8535, 0.1484, 0.7696, 0.4235, 0.7661, 0.4404, 0.7714, 0.4371, 0.8554, 0.418, 0.859, 0.6246, 0.789, 0.6017, 0.8571, 0.6085, 0.7675, 0.1825, 0.789, 0.1717, 0.857, 0.1658, 0.7675, 0.6628, 0.7891, 0.6403, 0.8572, 0.6437, 0.7644, 0.4592, 0.7658, 0.4572, 0.8586, 0.4371, 0.8554, 0.4404, 0.7714, 0.07091, 0.3423, 0.07088, 0.3644, 0.05238, 0.3644, 0.05244, 0.2339, 0.0899, 0.7674, 0.07045, 0.7696, 0.07048, 0.7396, 0.08991, 0.7396, 0.34, 0.3423, 0.34, 0.3659, 0.3215, 0.366, 0.3215, 0.2339, 0.3577, 0.7675, 0.3404, 0.7696, 0.3404, 0.7401, 0.3577, 0.7402, 0.2277, 0.3424, 0.2277, 0.3652, 0.2124, 0.3653, 0.2125, 0.234, 0.2442, 0.7675, 0.227, 0.7697, 0.2271, 0.7391, 0.2442, 0.7391, 0.2442, 0.7399, 0.1658, 0.7675, 0.1484, 0.7696, 0.1483, 0.7396, 0.1658, 0.7395, 0.0899, 0.7674, 0.08991, 0.7396, 0.09484, 0.7396, 0.3577, 0.7675, 0.3577, 0.7402, 0.3613, 0.7402, 0.5946, 0.6558, 0.5971, 0.5838, 0.6087, 0.5841, 0.6086, 0.658, 0.5948, 0.658, 0.4985, 0.7686, 0.4786, 0.771, 0.4783, 0.7406, 0.4982, 0.7404, 0.6085, 0.7675, 0.6085, 0.7405, 0.6127, 0.7405, 0.1658, 0.7675, 0.1658, 0.7395, 0.1696, 0.7395, 0.7546, 0.7677, 0.739, 0.7699, 0.739, 0.7412, 0.7546, 0.7413, 0.2629, 0.3423, 0.2629, 0.3662, 0.2443, 0.3662, 0.2443, 0.3652, 0.2443, 0.2339, 0.2821, 0.7674, 0.2626, 0.7696, 0.2626, 0.7399, 0.2821, 0.7399, 0.5489, 0.3427, 0.5491, 0.3655, 0.5323, 0.3657, 0.5309, 0.2345, 0.4985, 0.7686, 0.4982, 0.7404, 0.5031, 0.7403, 0.5166, 0.6567, 0.5191, 0.5846, 0.5347, 0.5843, 0.5355, 0.6578, 0.5168, 0.6579, 0.02074, 0.7675, 0.02076, 0.7411, 0.02435, 0.7411, 0.036, 0.6558, 0.03874, 0.5855, 0.05227, 0.5855, 0.05223, 0.6546, 0.05223, 0.6573, 0.03622, 0.6573, 0.2821, 0.7674, 0.2821, 0.7399, 0.287, 0.7399, 0.3019, 0.6558, 0.3053, 0.5831, 0.3215, 0.5832, 0.3216, 0.6582, 0.3023, 0.6582, 0.5691, 0.7675, 0.554, 0.7699, 0.5537, 0.7395, 0.5688, 0.7392, 0.8034, 0.5027, 0.8132, 0.5063, 0.8229, 0.5152, 0.828, 0.5277, 0.828, 0.5417, 0.822, 0.5541, 0.812, 0.5627, 0.7996, 0.5659, 0.7866, 0.5635, 0.7761, 0.555, 0.7707, 0.5455, 0.7688, 0.5347, 0.7704, 0.5238, 0.7754, 0.5141, 0.7833, 0.5068, 0.793, 0.5029, 0.814, 0.6309, 0.8043, 0.6348, 0.7939, 0.635, 0.7841, 0.6314, 0.776, 0.6244, 0.7707, 0.6149, 0.7688, 0.604, 0.7704, 0.5931, 0.7755, 0.5835, 0.7857, 0.5746, 0.8011, 0.5717, 0.8133, 0.5758, 0.8214, 0.5828, 0.8278, 0.595, 0.8278, 0.6116, 0.8219, 0.6237, 0.6786, 0.741, 0.6629, 0.7409, 0.6632, 0.6579, 0.6635, 0.6579, 0.739, 0.7412, 0.7222, 0.7412, 0.7257, 0.6577, 0.739, 0.6576, 0.3167, 0.74, 0.302, 0.7399, 0.3019, 0.6582, 0.3023, 0.6582, 0.7202, 0.7412, 0.7213, 0.7412, 0.7212, 0.7645, 0.6051, 0.7404, 0.5934, 0.7403, 0.5945, 0.658, 0.5948, 0.658, 0.6629, 0.7409, 0.648, 0.7408, 0.6629, 0.6579, 0.6632, 0.6579, 0.302, 0.7399, 0.287, 0.7399, 0.3015, 0.6582, 0.3019, 0.6582, 0.6127, 0.7405, 0.6085, 0.7405, 0.6086, 0.658, 0.6255, 0.658, 0.3735, 0.7403, 0.3613, 0.7402, 0.3722, 0.6581, 0.3725, 0.6581, 0.7025, 0.7411, 0.6839, 0.7411, 0.6878, 0.6578, 0.7026, 0.6578, 0.04835, 0.7411, 0.03507, 0.7411, 0.03598, 0.6573, 0.03622, 0.6573, 0.3167, 0.74, 0.3216, 0.74, 0.3216, 0.7674, 0.7025, 0.7411, 0.7202, 0.7412, 0.7212, 0.7645, 0.7025, 0.7699, 0.3577, 0.7402, 0.3404, 0.7401, 0.3403, 0.6581, 0.3577, 0.6581, 0.8236, 0.7261, 0.8128, 0.7259, 0.8234, 0.6423, 0.8236, 0.6423, 0.2821, 0.7399, 0.2626, 0.7399, 0.2627, 0.6583, 0.2822, 0.6583, 0.287, 0.7399, 0.2821, 0.7399, 0.2822, 0.6583, 0.3015, 0.6582, 0.6051, 0.7404, 0.6085, 0.7405, 0.6085, 0.7675, 0.6398, 0.7408, 0.6437, 0.7408, 0.6437, 0.7644, 0.7213, 0.7412, 0.7222, 0.7412, 0.7212, 0.7645, 0.6398, 0.7408, 0.625, 0.7406, 0.6258, 0.658, 0.6261, 0.658, 0.3216, 0.74, 0.3404, 0.7401, 0.3404, 0.7696, 0.3216, 0.7674, 0.3613, 0.7402, 0.3577, 0.7402, 0.3577, 0.6581, 0.3722, 0.6581, 0.2442, 0.7399, 0.2626, 0.7399, 0.2626, 0.7696, 0.2442, 0.7675, 0.04835, 0.7411, 0.05219, 0.7411, 0.05217, 0.7675, 0.6437, 0.7408, 0.648, 0.7408, 0.6437, 0.7644, 0.625, 0.7406, 0.6127, 0.7405, 0.6255, 0.658, 0.6258, 0.658, 0.7546, 0.7413, 0.739, 0.7412, 0.739, 0.6576, 0.7546, 0.6575, 0.02435, 0.7411, 0.02076, 0.7411, 0.02081, 0.6574, 0.03579, 0.6573, 0.6786, 0.741, 0.6828, 0.741, 0.6828, 0.7645, 0.6828, 0.741, 0.6839, 0.7411, 0.6828, 0.7645, 0.05219, 0.7396, 0.07048, 0.7396, 0.07045, 0.7696, 0.05217, 0.7675, 0.05219, 0.7411, 0.1658, 0.7395, 0.1483, 0.7396, 0.1483, 0.6551, 0.1658, 0.6554, 0.1696, 0.7395, 0.1658, 0.7395, 0.1658, 0.6554, 0.1809, 0.6559, 0.5316, 0.7398, 0.5364, 0.7398, 0.5367, 0.7681, 0.4199, 0.7413, 0.4232, 0.7413, 0.4235, 0.7661, 0.4783, 0.7406, 0.4601, 0.7409, 0.463, 0.6579, 0.4775, 0.658, 0.5031, 0.7403, 0.4982, 0.7404, 0.4973, 0.658, 0.5164, 0.6579, 0.2442, 0.7391, 0.2271, 0.7391, 0.2272, 0.6576, 0.2442, 0.6576, 0.2442, 0.6583, 0.1293, 0.7396, 0.1304, 0.7396, 0.1293, 0.7642, 0.5688, 0.7392, 0.5537, 0.7395, 0.5527, 0.6577, 0.5679, 0.6575, 0.4232, 0.7413, 0.4243, 0.7413, 0.4235, 0.7661, 0.4199, 0.7413, 0.4075, 0.7414, 0.4077, 0.6578, 0.2123, 0.7392, 0.2271, 0.7391, 0.227, 0.7697, 0.2123, 0.7676, 0.4982, 0.7404, 0.4783, 0.7406, 0.4775, 0.658, 0.4973, 0.658, 0.5364, 0.7398, 0.5537, 0.7395, 0.554, 0.7699, 0.5367, 0.7681, 0.4578, 0.7409, 0.4589, 0.7409, 0.4592, 0.7658, 0.1249, 0.7396, 0.1098, 0.7396, 0.1097, 0.6558, 0.1819, 0.7395, 0.1696, 0.7395, 0.1809, 0.6559, 0.1098, 0.7396, 0.09484, 0.7396, 0.1097, 0.6558, 0.4401, 0.7411, 0.4578, 0.7409, 0.4592, 0.7658, 0.4404, 0.7714, 0.5316, 0.7398, 0.5179, 0.7401, 0.5166, 0.6579, 0.5168, 0.6579, 0.4589, 0.7409, 0.4601, 0.7409, 0.4592, 0.7658, 0.4401, 0.7411, 0.4243, 0.7413, 0.4268, 0.6577, 0.4394, 0.6578, 0.5179, 0.7401, 0.5031, 0.7403, 0.5164, 0.6579, 0.5166, 0.6579, 0.08991, 0.7396, 0.07048, 0.7396, 0.07057, 0.6546, 0.08994, 0.6546, 0.09484, 0.7396, 0.08991, 0.7396, 0.08994, 0.6546, 0.1097, 0.6548, 0.1097, 0.6558, 0.1249, 0.7396, 0.1293, 0.7396, 0.1293, 0.7642, 0.1483, 0.7396, 0.1304, 0.7396, 0.1342, 0.655, 0.1483, 0.6551, 0.6635, 0.6579, 0.6829, 0.6578, 0.6828, 0.741, 0.6786, 0.741, 0.7026, 0.6578, 0.6878, 0.6578, 0.6912, 0.5852, 0.7026, 0.5853, 0.2822, 0.6583, 0.2627, 0.6583, 0.2628, 0.5829, 0.2822, 0.5829, 0.7546, 0.6575, 0.739, 0.6576, 0.7389, 0.5856, 0.7547, 0.5856, 0.7165, 0.6577, 0.7214, 0.6577, 0.7213, 0.7412, 0.7202, 0.7412, 0.3023, 0.6582, 0.3019, 0.6582, 0.3019, 0.6558, 0.3725, 0.6581, 0.3722, 0.6581, 0.3725, 0.6559, 0.8236, 0.6423, 0.8234, 0.6423, 0.8236, 0.6408, 0.6261, 0.658, 0.6258, 0.658, 0.6258, 0.656, 0.6258, 0.658, 0.6255, 0.658, 0.6258, 0.656, 0.7026, 0.6578, 0.7165, 0.6577, 0.7202, 0.7412, 0.7025, 0.7411, 0.3023, 0.6582, 0.3216, 0.6582, 0.3216, 0.74, 0.3167, 0.74, 0.739, 0.6576, 0.7257, 0.6577, 0.7287, 0.5855, 0.7389, 0.5856, 0.6255, 0.658, 0.6086, 0.658, 0.6087, 0.5841, 0.623, 0.5843, 0.6258, 0.656, 0.3577, 0.6581, 0.3403, 0.6581, 0.3402, 0.5834, 0.3577, 0.5836, 0.5948, 0.658, 0.6086, 0.658, 0.6085, 0.7405, 0.6051, 0.7404, 0.6635, 0.6579, 0.6632, 0.6579, 0.6632, 0.656, 0.6261, 0.658, 0.6438, 0.6579, 0.6437, 0.7408, 0.6398, 0.7408, 0.7214, 0.6577, 0.7257, 0.6577, 0.7222, 0.7412, 0.7213, 0.7412, 0.3019, 0.6582, 0.3015, 0.6582, 0.3019, 0.6558, 0.3216, 0.6582, 0.3403, 0.6581, 0.3404, 0.7401, 0.3216, 0.74, 0.2442, 0.6583, 0.2627, 0.6583, 0.2626, 0.7399, 0.2442, 0.7399, 0.2442, 0.7391, 0.03622, 0.6573, 0.05223, 0.6573, 0.05219, 0.7396, 0.05219, 0.7411, 0.04835, 0.7411, 0.6632, 0.6579, 0.6629, 0.6579, 0.6632, 0.656, 0.6438, 0.6579, 0.6629, 0.6579, 0.648, 0.7408, 0.6437, 0.7408, 0.5948, 0.658, 0.5945, 0.658, 0.5946, 0.6558, 0.03622, 0.6573, 0.03598, 0.6573, 0.036, 0.6558, 0.3015, 0.6582, 0.2822, 0.6583, 0.2822, 0.5829, 0.2985, 0.583, 0.3019, 0.6558, 0.3722, 0.6581, 0.3577, 0.6581, 0.3577, 0.5836, 0.37, 0.5838, 0.3725, 0.6559, 0.03579, 0.6573, 0.02081, 0.6574, 0.02086, 0.5855, 0.03351, 0.5855, 0.036, 0.6558, 0.6829, 0.6578, 0.6878, 0.6578, 0.6839, 0.7411, 0.6828, 0.741, 0.05223, 0.6546, 0.07057, 0.6546, 0.07048, 0.7396, 0.05219, 0.7396, 0.05223, 0.6573, 0.5168, 0.6579, 0.5166, 0.6579, 0.5166, 0.6567, 0.4394, 0.6578, 0.4533, 0.6579, 0.4578, 0.7409, 0.4401, 0.7411, 0.2123, 0.6576, 0.2272, 0.6576, 0.2271, 0.7391, 0.2123, 0.7392, 0.5166, 0.6579, 0.5164, 0.6579, 0.5166, 0.6567, 0.1097, 0.6548, 0.08994, 0.6546, 0.08996, 0.5851, 0.1064, 0.5851, 0.5168, 0.6579, 0.5355, 0.6578, 0.5364, 0.7398, 0.5316, 0.7398, 0.4223, 0.6577, 0.4077, 0.6578, 0.4068, 0.5866, 0.4215, 0.5864, 0.5355, 0.6578, 0.5527, 0.6577, 0.5537, 0.7395, 0.5364, 0.7398, 0.1097, 0.6548, 0.1097, 0.6548, 0.1064, 0.5851, 0.1097, 0.5851, 0.4775, 0.658, 0.463, 0.6579, 0.4656, 0.5856, 0.4767, 0.5854, 0.458, 0.6579, 0.463, 0.6579, 0.4601, 0.7409, 0.4589, 0.7409, 0.5679, 0.6575, 0.5527, 0.6577, 0.5518, 0.5839, 0.5671, 0.5836, 0.2442, 0.6576, 0.2272, 0.6576, 0.2274, 0.5836, 0.2442, 0.5835, 0.1483, 0.6551, 0.1342, 0.655, 0.1373, 0.585, 0.1482, 0.5849, 0.4973, 0.658, 0.4775, 0.658, 0.4767, 0.5854, 0.4965, 0.5851, 0.1658, 0.6554, 0.1483, 0.6551, 0.1482, 0.5849, 0.1658, 0.5848, 0.4533, 0.6579, 0.458, 0.6579, 0.4589, 0.7409, 0.4578, 0.7409, 0.4394, 0.6578, 0.4268, 0.6577, 0.429, 0.5863, 0.4387, 0.5861, 0.08994, 0.6546, 0.07057, 0.6546, 0.07065, 0.5852, 0.08996, 0.5851, 0.1294, 0.6549, 0.1342, 0.655, 0.1304, 0.7396, 0.1293, 0.7396, 0.1294, 0.6549, 0.1097, 0.6548, 0.1097, 0.5851, 0.1294, 0.585, 0.1809, 0.6559, 0.1658, 0.6554, 0.1658, 0.5848, 0.1784, 0.5847, 0.4223, 0.6577, 0.4268, 0.6577, 0.4243, 0.7413, 0.4232, 0.7413, 0.5164, 0.6579, 0.4973, 0.658, 0.4965, 0.5851, 0.5126, 0.5848, 0.5166, 0.6567, 0.7547, 0.5856, 0.7389, 0.5856, 0.7389, 0.5132, 0.7547, 0.5131, 0.7133, 0.5854, 0.7214, 0.5855, 0.7214, 0.6577, 0.7165, 0.6577, 0.2985, 0.583, 0.2822, 0.5829, 0.2822, 0.5143, 0.2953, 0.5143, 0.03577, 0.5855, 0.03874, 0.5855, 0.036, 0.6558, 0.2822, 0.5829, 0.2628, 0.5829, 0.2628, 0.5143, 0.2822, 0.5143, 0.3577, 0.5836, 0.3402, 0.5834, 0.3402, 0.5141, 0.3576, 0.514, 0.6257, 0.5843, 0.623, 0.5843, 0.6202, 0.5138, 0.6257, 0.5138, 0.7026, 0.5853, 0.7133, 0.5854, 0.7165, 0.6577, 0.7026, 0.6578, 0.7026, 0.5853, 0.6912, 0.5852, 0.6946, 0.5135, 0.7026, 0.5134, 0.37, 0.5838, 0.3728, 0.5838, 0.3725, 0.6559, 0.3215, 0.5832, 0.3053, 0.5831, 0.3085, 0.5142, 0.3215, 0.5142, 0.623, 0.5843, 0.6087, 0.5841, 0.6088, 0.5138, 0.6202, 0.5138, 0.6087, 0.5841, 0.5971, 0.5838, 0.5995, 0.5139, 0.6088, 0.5138, 0.6438, 0.5846, 0.6257, 0.5843, 0.6257, 0.5138, 0.6439, 0.5137, 0.7214, 0.5855, 0.7287, 0.5855, 0.7257, 0.6577, 0.7214, 0.6577, 0.7389, 0.5856, 0.7287, 0.5855, 0.7317, 0.5133, 0.7389, 0.5132, 0.3019, 0.5831, 0.2985, 0.583, 0.2953, 0.5143, 0.3019, 0.5142, 0.3215, 0.5832, 0.3402, 0.5834, 0.3403, 0.6581, 0.3216, 0.6582, 0.2442, 0.5829, 0.2628, 0.5829, 0.2627, 0.6583, 0.2442, 0.6583, 0.2442, 0.6576, 0.2442, 0.5835, 0.05227, 0.5855, 0.03874, 0.5855, 0.04157, 0.5129, 0.0523, 0.5129, 0.6438, 0.5846, 0.6632, 0.5849, 0.6632, 0.656, 0.6629, 0.6579, 0.6438, 0.6579, 0.5946, 0.5838, 0.5971, 0.5838, 0.5946, 0.6558, 0.03351, 0.5855, 0.02086, 0.5855, 0.02091, 0.513, 0.03095, 0.5129, 0.3019, 0.5831, 0.3053, 0.5831, 0.3019, 0.6558, 0.683, 0.5851, 0.6632, 0.5849, 0.6633, 0.5136, 0.683, 0.5135, 0.683, 0.5851, 0.6912, 0.5852, 0.6878, 0.6578, 0.6829, 0.6578, 0.37, 0.5838, 0.3577, 0.5836, 0.3576, 0.514, 0.3675, 0.514, 0.03577, 0.5855, 0.03351, 0.5855, 0.03095, 0.5129, 0.03553, 0.5129, 0.05227, 0.5855, 0.07065, 0.5852, 0.07057, 0.6546, 0.05223, 0.6546, 0.1294, 0.585, 0.1097, 0.5851, 0.1098, 0.5125, 0.1294, 0.5126, 0.5347, 0.5843, 0.5191, 0.5846, 0.5215, 0.5139, 0.5339, 0.5138, 0.1811, 0.5847, 0.1784, 0.5847, 0.1758, 0.5128, 0.1812, 0.5128, 0.4965, 0.5851, 0.4767, 0.5854, 0.476, 0.5144, 0.4958, 0.5142, 0.1482, 0.5849, 0.1373, 0.585, 0.1405, 0.5126, 0.1482, 0.5126, 0.1294, 0.585, 0.1373, 0.585, 0.1342, 0.655, 0.1294, 0.6549, 0.4215, 0.5864, 0.429, 0.5863, 0.4268, 0.6577, 0.4223, 0.6577, 0.4215, 0.5864, 0.4068, 0.5866, 0.4059, 0.5147, 0.4208, 0.5147, 0.2442, 0.5835, 0.2274, 0.5836, 0.2275, 0.5133, 0.2442, 0.5133, 0.2442, 0.5144, 0.2442, 0.5829, 0.2123, 0.5836, 0.2274, 0.5836, 0.2272, 0.6576, 0.2123, 0.6576, 0.5161, 0.5847, 0.5191, 0.5846, 0.5166, 0.6567, 0.5347, 0.5843, 0.5518, 0.5839, 0.5527, 0.6577, 0.5355, 0.6578, 0.08996, 0.5851, 0.07065, 0.5852, 0.07072, 0.5125, 0.08999, 0.5125, 0.4495, 0.5859, 0.4572, 0.5858, 0.458, 0.6579, 0.4533, 0.6579, 0.5126, 0.5848, 0.5161, 0.5847, 0.5166, 0.6567, 0.5671, 0.5836, 0.5518, 0.5839, 0.5509, 0.5135, 0.5663, 0.5133, 0.4387, 0.5861, 0.429, 0.5863, 0.4312, 0.5147, 0.438, 0.5146, 0.5126, 0.5848, 0.4965, 0.5851, 0.4958, 0.5142, 0.5086, 0.5141, 0.1064, 0.5851, 0.08996, 0.5851, 0.08999, 0.5125, 0.103, 0.5125, 0.4387, 0.5861, 0.4495, 0.5859, 0.4533, 0.6579, 0.4394, 0.6578, 0.4572, 0.5858, 0.4656, 0.5856, 0.463, 0.6579, 0.458, 0.6579, 0.4767, 0.5854, 0.4656, 0.5856, 0.4682, 0.5144, 0.476, 0.5144, 0.1658, 0.5848, 0.1482, 0.5849, 0.1482, 0.5126, 0.1658, 0.5127, 0.1784, 0.5847, 0.1658, 0.5848, 0.1658, 0.5127, 0.1758, 0.5128, 0.1097, 0.5851, 0.1064, 0.5851, 0.103, 0.5125, 0.1098, 0.5125, 0.2953, 0.5143, 0.2822, 0.5143, 0.2822, 0.4358, 0.2916, 0.4357, 0.7026, 0.5134, 0.6946, 0.5135, 0.6983, 0.4353, 0.7026, 0.4353, 0.3675, 0.514, 0.3576, 0.514, 0.3576, 0.4356, 0.3647, 0.4356, 0.7102, 0.5134, 0.7215, 0.5133, 0.7214, 0.5855, 0.7133, 0.5854, 0.03553, 0.5129, 0.04157, 0.5129, 0.03874, 0.5855, 0.03577, 0.5855, 0.6439, 0.5137, 0.6257, 0.5138, 0.6257, 0.4355, 0.6439, 0.4354, 0.0523, 0.5129, 0.04157, 0.5129, 0.04461, 0.4348, 0.05234, 0.4348, 0.0523, 0.5125, 0.7026, 0.5134, 0.7102, 0.5134, 0.7133, 0.5854, 0.7026, 0.5853, 0.7547, 0.5131, 0.7389, 0.5132, 0.7388, 0.4351, 0.7548, 0.435, 0.6257, 0.5138, 0.6202, 0.5138, 0.6171, 0.4355, 0.6257, 0.4355, 0.6088, 0.5138, 0.5995, 0.5139, 0.6022, 0.4355, 0.6089, 0.4355, 0.3675, 0.514, 0.373, 0.514, 0.3728, 0.5838, 0.37, 0.5838, 0.683, 0.5135, 0.6633, 0.5136, 0.6633, 0.4354, 0.6831, 0.4353, 0.3576, 0.514, 0.3402, 0.5141, 0.3401, 0.4356, 0.3576, 0.4356, 0.6202, 0.5138, 0.6088, 0.5138, 0.6089, 0.4355, 0.6171, 0.4355, 0.7215, 0.5133, 0.7317, 0.5133, 0.7287, 0.5855, 0.7214, 0.5855, 0.3215, 0.5142, 0.3402, 0.5141, 0.3402, 0.5834, 0.3215, 0.5832, 0.2442, 0.5144, 0.2628, 0.5143, 0.2628, 0.5829, 0.2442, 0.5829, 0.3215, 0.5142, 0.3085, 0.5142, 0.3121, 0.4357, 0.3215, 0.4357, 0.3019, 0.5142, 0.2953, 0.5143, 0.2916, 0.4357, 0.302, 0.4357, 0.2822, 0.5143, 0.2628, 0.5143, 0.2629, 0.4358, 0.2822, 0.4358, 0.6439, 0.5137, 0.6633, 0.5136, 0.6632, 0.5849, 0.6438, 0.5846, 0.5947, 0.5139, 0.5995, 0.5139, 0.5971, 0.5838, 0.5946, 0.5838, 0.03095, 0.5129, 0.02091, 0.513, 0.02096, 0.4349, 0.02819, 0.4349, 0.3019, 0.5142, 0.3085, 0.5142, 0.3053, 0.5831, 0.3019, 0.5831, 0.7389, 0.5132, 0.7317, 0.5133, 0.7349, 0.4351, 0.7388, 0.4351, 0.03553, 0.5129, 0.03095, 0.5129, 0.02819, 0.4349, 0.03528, 0.4348, 0.683, 0.5135, 0.6946, 0.5135, 0.6912, 0.5852, 0.683, 0.5851, 0.0523, 0.5125, 0.07072, 0.5125, 0.07065, 0.5852, 0.05227, 0.5855, 0.0523, 0.5129, 0.4958, 0.5142, 0.476, 0.5144, 0.4752, 0.4372, 0.495, 0.4372, 0.5663, 0.5133, 0.5509, 0.5135, 0.55, 0.4367, 0.5655, 0.4365, 0.476, 0.5144, 0.4682, 0.5144, 0.4709, 0.4373, 0.4752, 0.4372, 0.1294, 0.5126, 0.1405, 0.5126, 0.1373, 0.585, 0.1294, 0.585, 0.1812, 0.5128, 0.1758, 0.5128, 0.173, 0.4352, 0.1814, 0.4353, 0.2442, 0.5133, 0.2275, 0.5133, 0.2276, 0.4365, 0.2443, 0.4365, 0.5155, 0.514, 0.5215, 0.5139, 0.5191, 0.5846, 0.5161, 0.5847, 0.2124, 0.5133, 0.2275, 0.5133, 0.2274, 0.5836, 0.2123, 0.5836, 0.5339, 0.5138, 0.5509, 0.5135, 0.5518, 0.5839, 0.5347, 0.5843, 0.4208, 0.5147, 0.4312, 0.5147, 0.429, 0.5863, 0.4215, 0.5864, 0.4456, 0.5146, 0.4565, 0.5145, 0.4572, 0.5858, 0.4495, 0.5859, 0.4208, 0.5147, 0.4059, 0.5147, 0.4049, 0.4372, 0.4199, 0.4373, 0.5339, 0.5138, 0.5215, 0.5139, 0.5241, 0.4369, 0.5331, 0.4369, 0.5086, 0.5141, 0.5155, 0.514, 0.5161, 0.5847, 0.5126, 0.5848, 0.1294, 0.5126, 0.1098, 0.5125, 0.1098, 0.4348, 0.1294, 0.4349, 0.08999, 0.5125, 0.07072, 0.5125, 0.07081, 0.4347, 0.09001, 0.4347, 0.103, 0.5125, 0.08999, 0.5125, 0.09001, 0.4347, 0.09942, 0.4347, 0.1098, 0.5125, 0.103, 0.5125, 0.09942, 0.4347, 0.1098, 0.4348, 0.438, 0.5146, 0.4456, 0.5146, 0.4495, 0.5859, 0.4387, 0.5861, 0.4565, 0.5145, 0.4682, 0.5144, 0.4656, 0.5856, 0.4572, 0.5858, 0.5086, 0.5141, 0.4958, 0.5142, 0.495, 0.4372, 0.5042, 0.4371, 0.1758, 0.5128, 0.1658, 0.5127, 0.1658, 0.4351, 0.173, 0.4352, 0.1482, 0.5126, 0.1405, 0.5126, 0.1439, 0.435, 0.1481, 0.435, 0.438, 0.5146, 0.4312, 0.5147, 0.4336, 0.4373, 0.4373, 0.4373, 0.1658, 0.5127, 0.1482, 0.5126, 0.1481, 0.435, 0.1658, 0.4351, 0.6257, 0.4355, 0.6171, 0.4355, 0.6143, 0.3655, 0.6257, 0.3655, 0.6439, 0.4354, 0.6257, 0.4355, 0.6257, 0.3655, 0.644, 0.3654, 0.7067, 0.4352, 0.7216, 0.4352, 0.7215, 0.5133, 0.7102, 0.5134, 0.03528, 0.4348, 0.04461, 0.4348, 0.04157, 0.5129, 0.03553, 0.5129, 0.3647, 0.4356, 0.3576, 0.4356, 0.3576, 0.3658, 0.3622, 0.3658, 0.7548, 0.435, 0.7388, 0.4351, 0.7388, 0.3648, 0.7548, 0.3646, 0.6171, 0.4355, 0.6089, 0.4355, 0.609, 0.3656, 0.6143, 0.3655, 0.2822, 0.4358, 0.2629, 0.4358, 0.2629, 0.3662, 0.2822, 0.3661, 0.03528, 0.4348, 0.02819, 0.4349, 0.0257, 0.3645, 0.03505, 0.3644, 0.7026, 0.4353, 0.6983, 0.4353, 0.7016, 0.365, 0.7026, 0.365, 0.7026, 0.4353, 0.7067, 0.4352, 0.7102, 0.5134, 0.7026, 0.5134, 0.3576, 0.4356, 0.3401, 0.4356, 0.34, 0.3659, 0.3576, 0.3658, 0.302, 0.4357, 0.2916, 0.4357, 0.2884, 0.3661, 0.302, 0.3661, 0.7388, 0.4351, 0.7349, 0.4351, 0.7379, 0.3648, 0.7388, 0.3648, 0.3647, 0.4356, 0.3733, 0.4356, 0.373, 0.514, 0.3675, 0.514, 0.2916, 0.4357, 0.2822, 0.4358, 0.2822, 0.3661, 0.2884, 0.3661, 0.05234, 0.4348, 0.04461, 0.4348, 0.04736, 0.3644, 0.05238, 0.3644, 0.6831, 0.4353, 0.6633, 0.4354, 0.6634, 0.3652, 0.6832, 0.3651, 0.3215, 0.4357, 0.3121, 0.4357, 0.3154, 0.366, 0.3215, 0.366, 0.7216, 0.4352, 0.7349, 0.4351, 0.7317, 0.5133, 0.7215, 0.5133, 0.3215, 0.4357, 0.3401, 0.4356, 0.3402, 0.5141, 0.3215, 0.5142, 0.2443, 0.4358, 0.2629, 0.4358, 0.2628, 0.5143, 0.2442, 0.5144, 0.2442, 0.5133, 0.2443, 0.4365, 0.02819, 0.4349, 0.02096, 0.4349, 0.02101, 0.3645, 0.0257, 0.3645, 0.6439, 0.4354, 0.6633, 0.4354, 0.6633, 0.5136, 0.6439, 0.5137, 0.5948, 0.4355, 0.6022, 0.4355, 0.5995, 0.5139, 0.5947, 0.5139, 0.302, 0.4357, 0.3121, 0.4357, 0.3085, 0.5142, 0.3019, 0.5142, 0.6089, 0.4355, 0.6022, 0.4355, 0.6046, 0.3656, 0.609, 0.3656, 0.6831, 0.4353, 0.6983, 0.4353, 0.6946, 0.5135, 0.683, 0.5135, 0.05234, 0.4348, 0.07081, 0.4347, 0.07072, 0.5125, 0.0523, 0.5125, 0.1814, 0.4353, 0.173, 0.4352, 0.1705, 0.3647, 0.1816, 0.3647, 0.09942, 0.4347, 0.09001, 0.4347, 0.09003, 0.3644, 0.09615, 0.3644, 0.1481, 0.435, 0.1439, 0.435, 0.147, 0.3646, 0.148, 0.3646, 0.1294, 0.4349, 0.1439, 0.435, 0.1405, 0.5126, 0.1294, 0.5126, 0.09001, 0.4347, 0.07081, 0.4347, 0.07088, 0.3644, 0.09003, 0.3644, 0.173, 0.4352, 0.1658, 0.4351, 0.1658, 0.3646, 0.1705, 0.3647, 0.515, 0.437, 0.5241, 0.4369, 0.5215, 0.5139, 0.5155, 0.514, 0.2124, 0.4365, 0.2276, 0.4365, 0.2275, 0.5133, 0.2124, 0.5133, 0.5331, 0.4369, 0.55, 0.4367, 0.5509, 0.5135, 0.5339, 0.5138, 0.4752, 0.4372, 0.4709, 0.4373, 0.4734, 0.3663, 0.4745, 0.3663, 0.4199, 0.4373, 0.4336, 0.4373, 0.4312, 0.5147, 0.4208, 0.5147, 0.1294, 0.4349, 0.1098, 0.4348, 0.1098, 0.3644, 0.1295, 0.3645, 0.5042, 0.4371, 0.515, 0.437, 0.5155, 0.514, 0.5086, 0.5141, 0.4414, 0.4373, 0.4557, 0.4373, 0.4565, 0.5145, 0.4456, 0.5146, 0.5042, 0.4371, 0.495, 0.4372, 0.4942, 0.3662, 0.5002, 0.3661, 0.5655, 0.4365, 0.55, 0.4367, 0.5491, 0.3655, 0.5647, 0.3653, 0.4373, 0.4373, 0.4414, 0.4373, 0.4456, 0.5146, 0.438, 0.5146, 0.495, 0.4372, 0.4752, 0.4372, 0.4745, 0.3663, 0.4942, 0.3662, 0.5331, 0.4369, 0.5241, 0.4369, 0.5265, 0.3658, 0.5323, 0.3657, 0.4557, 0.4373, 0.4709, 0.4373, 0.4682, 0.5144, 0.4565, 0.5145, 0.1658, 0.4351, 0.1481, 0.435, 0.148, 0.3646, 0.1658, 0.3646, 0.2443, 0.4365, 0.2276, 0.4365, 0.2277, 0.3652, 0.2443, 0.3652, 0.2443, 0.3662, 0.2443, 0.4358, 0.4199, 0.4373, 0.4049, 0.4372, 0.404, 0.3666, 0.4192, 0.3666, 0.1098, 0.4348, 0.09942, 0.4347, 0.09615, 0.3644, 0.1098, 0.3644, 0.4373, 0.4373, 0.4336, 0.4373, 0.4357, 0.3666, 0.4366, 0.3666, 0.05238, 0.3644, 0.04736, 0.3644, 0.05244, 0.2339, 0.0257, 0.3645, 0.02101, 0.3645, 0.02109, 0.2339, 0.7036, 0.365, 0.7217, 0.3649, 0.7216, 0.4352, 0.7067, 0.4352, 0.7026, 0.365, 0.7016, 0.365, 0.7026, 0.3426, 0.2884, 0.3661, 0.2822, 0.3661, 0.2822, 0.2339, 0.03505, 0.3644, 0.04736, 0.3644, 0.04461, 0.4348, 0.03528, 0.4348, 0.03505, 0.3644, 0.0257, 0.3645, 0.02109, 0.2339, 0.03461, 0.2304, 0.7026, 0.365, 0.7036, 0.365, 0.7067, 0.4352, 0.7026, 0.4353, 0.609, 0.3656, 0.6046, 0.3656, 0.6091, 0.234, 0.3622, 0.3658, 0.3735, 0.3657, 0.3733, 0.4356, 0.3647, 0.4356, 0.644, 0.3654, 0.6257, 0.3655, 0.6256, 0.2287, 0.6441, 0.2309, 0.2822, 0.3661, 0.2629, 0.3662, 0.2629, 0.3423, 0.2822, 0.2339, 0.7388, 0.3648, 0.7379, 0.3648, 0.7388, 0.3426, 0.7217, 0.3649, 0.7379, 0.3648, 0.7349, 0.4351, 0.7216, 0.4352, 0.6257, 0.3655, 0.6143, 0.3655, 0.6091, 0.234, 0.6256, 0.2287, 0.6143, 0.3655, 0.609, 0.3656, 0.6091, 0.234, 0.302, 0.3661, 0.2884, 0.3661, 0.2822, 0.2339, 0.302, 0.2285, 0.3215, 0.366, 0.34, 0.3659, 0.3401, 0.4356, 0.3215, 0.4357, 0.2443, 0.3662, 0.2629, 0.3662, 0.2629, 0.4358, 0.2443, 0.4358, 0.3215, 0.366, 0.3154, 0.366, 0.3215, 0.2339, 0.644, 0.3654, 0.6634, 0.3652, 0.6633, 0.4354, 0.6439, 0.4354, 0.5948, 0.3656, 0.6046, 0.3656, 0.6022, 0.4355, 0.5948, 0.4355, 0.7548, 0.3646, 0.7388, 0.3648, 0.7388, 0.3426, 0.7549, 0.2341, 0.302, 0.3661, 0.3154, 0.366, 0.3121, 0.4357, 0.302, 0.4357, 0.6832, 0.3651, 0.6634, 0.3652, 0.6634, 0.2287, 0.6833, 0.2309, 0.3576, 0.3658, 0.34, 0.3659, 0.34, 0.3423, 0.3575, 0.2339, 0.6832, 0.3651, 0.7016, 0.365, 0.6983, 0.4353, 0.6831, 0.4353, 0.3622, 0.3658, 0.3576, 0.3658, 0.3575, 0.2339, 0.05238, 0.3644, 0.07088, 0.3644, 0.07081, 0.4347, 0.05234, 0.4348, 0.1705, 0.3647, 0.1658, 0.3646, 0.1658, 0.2339, 0.1295, 0.3645, 0.1098, 0.3644, 0.1099, 0.2285, 0.1295, 0.2307, 0.4942, 0.3662, 0.4745, 0.3663, 0.4743, 0.3437, 0.4928, 0.2351, 0.1098, 0.3644, 0.09615, 0.3644, 0.09008, 0.2339, 0.1099, 0.2285, 0.09003, 0.3644, 0.07088, 0.3644, 0.07091, 0.3423, 0.09008, 0.2339, 0.4192, 0.3666, 0.404, 0.3666, 0.4023, 0.2305, 0.4177, 0.2326, 0.4192, 0.3666, 0.4357, 0.3666, 0.4336, 0.4373, 0.4199, 0.4373, 0.1295, 0.3645, 0.147, 0.3646, 0.1439, 0.435, 0.1294, 0.4349, 0.5144, 0.366, 0.5265, 0.3658, 0.5241, 0.4369, 0.515, 0.437, 0.2124, 0.3653, 0.2277, 0.3652, 0.2276, 0.4365, 0.2124, 0.4365, 0.5323, 0.3657, 0.5491, 0.3655, 0.55, 0.4367, 0.5331, 0.4369, 0.4745, 0.3663, 0.4734, 0.3663, 0.4743, 0.3437, 0.5647, 0.3653, 0.5491, 0.3655, 0.5489, 0.3427, 0.5633, 0.234, 0.2443, 0.3652, 0.2277, 0.3652, 0.2277, 0.3424, 0.2443, 0.2339, 0.4376, 0.3666, 0.4549, 0.3665, 0.4557, 0.4373, 0.4414, 0.4373, 0.5002, 0.3661, 0.5144, 0.366, 0.515, 0.437, 0.5042, 0.4371, 0.148, 0.3646, 0.147, 0.3646, 0.148, 0.3423, 0.5002, 0.3661, 0.4942, 0.3662, 0.4928, 0.2351, 0.1658, 0.3646, 0.148, 0.3646, 0.148, 0.3423, 0.1658, 0.2339, 0.4366, 0.3666, 0.4376, 0.3666, 0.4414, 0.4373, 0.4373, 0.4373, 0.09615, 0.3644, 0.09003, 0.3644, 0.09008, 0.2339, 0.4549, 0.3665, 0.4734, 0.3663, 0.4709, 0.4373, 0.4557, 0.4373, 0.1816, 0.3647, 0.1705, 0.3647, 0.1658, 0.2339, 0.1818, 0.2286, 0.5323, 0.3657, 0.5265, 0.3658, 0.5309, 0.2345, 0.4366, 0.3666, 0.4357, 0.3666, 0.4364, 0.3441])
me_circle_001.materials.append(mat_base)
me_circle_001.materials.append(mat_color1)
me_circle_001.materials.append(mat_color2)
me_circle_001.materials.append(mat_color3)
me_circle_001.materials.append(mat_color4)
me_circle_001.materials.append(mat_color5)
me_circle_001.use_remesh_preserve_volume = False
me_circle_001.use_remesh_preserve_attributes = False
me_circle_001.use_mirror_vertex_groups = False
me_circle_001.update()

# ---- objects
ob_resistor = bpy.data.objects.new('Resistor', me_circle_001)

# ---- transforms, parenting, visibility, modifiers, constraints
ob_resistor.location = (0.0119, 2.432, 1.105)
ob_resistor.rotation_euler = (-0.0, 1.571, 0.0)
ob_resistor.scale = (0.1377, 0.1377, 0.1377)
ob_resistor.lineart.crease_threshold = 0.0

# ---- collection membership
col_collection_1.objects.link(ob_resistor)

# ---- scene / render settings (as saved in the file)
scene.frame_start = 1; scene.frame_end = 250; scene.frame_set(1)
scene.render.engine = 'BLENDER_EEVEE_NEXT'
scene.render.dither_intensity = 0.0
scene.cycles.use_denoising = False
scene.cycles.samples = 128
scene.cycles.sampling_pattern = 'TABULATED_SOBOL'
scene.cycles.use_adaptive_sampling = False
scene.cycles.use_light_tree = False
scene.cycles.blur_glossy = 0.0
scene.cycles.sample_clamp_indirect = 0.0
scene.view_settings.view_transform = 'Standard'
bpy.context.view_layer.update()

# ---- added for rendering (the .blend has no active camera and no usable light): camera, sun
cam_auto = bpy.data.cameras.new('AutoCamera')
cam_auto.lens = 50.0
cam_auto.sensor_width = 36.0
cam_auto.clip_end = 1000.0
ob_auto_camera = bpy.data.objects.new('AutoCamera', cam_auto)
scene.collection.objects.link(ob_auto_camera)
ob_auto_camera.location = (4.79641, -3.30854, 4.93309)
ob_auto_camera.rotation_euler = (1.09748, -7.21219e-08, 0.694738)
scene.camera = ob_auto_camera
light_auto_sun = bpy.data.lights.new('AutoSun', 'SUN')
light_auto_sun.energy = 3.0
light_auto_sun.angle = 0.0523599
ob_auto_sun = bpy.data.objects.new('AutoSun', light_auto_sun)
scene.collection.objects.link(ob_auto_sun)
ob_auto_sun.rotation_euler = (0.872665, 0.174533, 0.523599)
bpy.context.view_layer.update()
